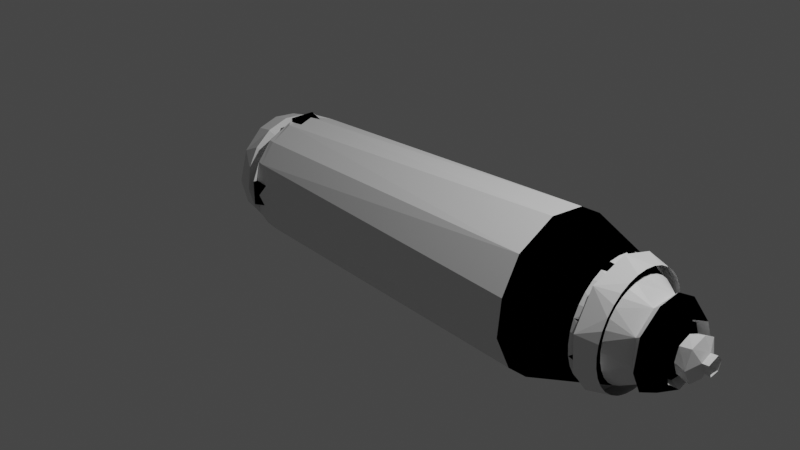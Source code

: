 # Source: cohete.blend  (saved by Blender 2.83.20; exported with 4.5.12 LTS)
import bpy
from mathutils import Matrix  # noqa: F401  (used for matrix-valued properties, if any)

bpy.ops.wm.read_factory_settings(use_empty=True)
scene = bpy.context.scene
scene.name = 'Scene'

# ---- collections
col_collection = bpy.data.collections.new('Collection'); scene.collection.children.link(col_collection)

# ---- materials (node trees are filled in below, after node groups)
mat_base = bpy.data.materials.new('Base')
mat_base.use_transparent_shadow = False
mat_secundario = bpy.data.materials.new('secundario')
mat_secundario.use_transparent_shadow = False
mat_secundario.diffuse_color = (0.0, 0.0, 0.0, 1.0)
mat_dorado = bpy.data.materials.new('Dorado')
mat_dorado.use_transparent_shadow = False

# ---- material node trees
mat_base.use_nodes = True; mat_base.node_tree.nodes.clear()
_N = mat_base.node_tree.nodes; _L = mat_base.node_tree.links
n0 = _N.new('ShaderNodeBsdfPrincipled'); n0.name = 'Principled BSDF'; n0.location = (10, 300)
n0.distribution = 'GGX'
n0.subsurface_method = 'BURLEY'
n0.inputs[3].default_value = 1.45
n0.inputs[27].default_value = (0.0, 0.0, 0.0, 1.0)
n0.inputs[28].default_value = 1.0
n1 = _N.new('ShaderNodeOutputMaterial'); n1.name = 'Material Output'; n1.location = (300, 300)
_L.new(n0.outputs[0], n1.inputs[0])
n1.is_active_output = True
mat_dorado.use_nodes = True; mat_dorado.node_tree.nodes.clear()
_N = mat_dorado.node_tree.nodes; _L = mat_dorado.node_tree.links
n0 = _N.new('ShaderNodeBsdfPrincipled'); n0.name = 'Principled BSDF'; n0.location = (10, 300)
n0.distribution = 'GGX'
n0.subsurface_method = 'BURLEY'
n0.inputs[0].default_value = (0.3264, 0.3142, 0.01412, 1.0)
n0.inputs[3].default_value = 1.45
n0.inputs[27].default_value = (0.0, 0.0, 0.0, 1.0)
n0.inputs[28].default_value = 1.0
n1 = _N.new('ShaderNodeOutputMaterial'); n1.name = 'Material Output'; n1.location = (300, 300)
_L.new(n0.outputs[0], n1.inputs[0])
n1.is_active_output = True

# ---- world
world_world = bpy.data.worlds.new('World'); scene.world = world_world
world_world.use_nodes = True; world_world.node_tree.nodes.clear()
_N = world_world.node_tree.nodes; _L = world_world.node_tree.links
n0 = _N.new('ShaderNodeOutputWorld'); n0.name = 'World Output'; n0.location = (300, 300)
n1 = _N.new('ShaderNodeBackground'); n1.name = 'Background'; n1.location = (10, 300)
n1.inputs[0].default_value = (0.05088, 0.05088, 0.05088, 1.0)
_L.new(n1.outputs[0], n0.inputs[0])
n0.is_active_output = True
world_world.color = (0.05088, 0.05088, 0.05088)
world_world.use_sun_shadow = False
world_world.sun_shadow_jitter_overblur = 0.0

# ---- cameras
cam_camera = bpy.data.cameras.new('Camera')
cam_camera.clip_end = 100.0
cam_camera.ortho_scale = 7.314

# ---- lights
light_light = bpy.data.lights.new('Light', 'POINT')
light_light.transmission_factor = 0.0
light_light.energy = 1000.0
light_light.shadow_soft_size = 0.1
light_light.shadow_maximum_resolution = 0.006
light_light.use_absolute_resolution = True

# ---- meshes
me_cylinder = bpy.data.meshes.new('Cylinder')
me_cylinder.from_pydata([(0.3206, 0.9086, -1.0), (0.0157, 0.631, 1.0), (0.6168, 0.7431, -1.0), (0.3049, 0.5471, 1.0), (0.8542, 0.4505, -1.0), (0.5334, 0.3375, 1.0), (0.959, 0.1115, -1.0), (0.6265, 4.891e-05, 1.001), (0.9192, -0.2989, -1.0), (0.7993, -0.534, -1.0), (0.6242, -0.1244, 1.005), (0.6085, -0.7499, -1.0), (0.3165, -0.554, 1.0), (-0.07776, -0.9623, -1.0), (-0.0615, -0.6245, 1.0), (-0.455, -0.8513, -1.0), (-0.7431, -0.6168, -1.0), (-0.3636, -0.5159, 1.0), (-0.943, -0.2371, -1.0), (-0.5575, -0.2855, 1.0), (-0.9188, 0.2964, -1.0), (-0.631, 0.0157, 1.0), (-0.7499, 0.6085, -1.0), (-0.5159, 0.3636, 1.0), (-0.46, 0.8492, -1.0), (-0.2855, 0.5575, 1.0), (-0.07776, 0.9623, -1.0), (0.4578, 0.8939, -1.0), (0.8273, 0.5831, -1.0), (0.9976, 0.116, -1.0), (0.966, -0.2746, -1.0), (0.7333, -0.6977, -1.0), (0.3622, -0.9011, -1.0), (0.02518, -1.012, -1.0), (-0.4578, -0.8939, -1.0), (-0.7651, -0.6507, -1.0), (-0.9558, -0.3083, -1.0), (-1.001, 0.0809, -1.0), (-0.8553, 0.5412, -1.0), (-0.4889, 0.8773, -1.0), (-0.02517, 1.012, -1.0), (-0.1276, 0.7366, -1.036), (0.1875, 0.9428, -0.9332), (0.3032, 0.6833, -1.036), (0.6199, 0.4142, -1.036), (0.7368, 0.08564, -1.036), (0.7135, -0.2028, -1.036), (0.5815, -0.4604, -1.036), (0.3611, -0.6479, -1.036), (0.1875, -0.9428, -0.9332), (-0.1762, -0.9495, -0.9267), (0.01859, -0.7473, -1.036), (-0.3997, -0.6317, -1.036), (-0.6479, -0.3611, -1.036), (-0.9428, -0.1875, -0.9332), (-0.7368, -0.08564, -1.036), (-0.7111, 0.2157, -1.036), (-0.5153, 0.5416, -1.036), (-0.1764, 0.9495, -0.9269), (-0.06942, 0.859, -1.487), (0.1875, 0.9428, -1.385), (0.2498, 0.8234, -1.487), (0.5349, 0.6757, -1.487), (0.7938, 0.3522, -1.488), (0.8557, -0.1482, -1.488), (0.6719, -0.5399, -1.489), (0.4161, -0.7547, -1.486), (-0.1859, -0.9473, -1.383), (0.0995, -0.856, -1.487), (-0.4573, -0.8512, -1.384), (-0.2417, -0.8273, -1.489), (-0.5477, -0.6674, -1.485), (-0.7626, -0.4018, -1.488), (-0.8684, 0.01316, -1.49), (-0.8506, 0.4573, -1.385), (-0.7132, 0.4955, -1.485), (-0.3984, 0.7643, -1.489), (-0.0995, 0.8561, -1.036), (0.3334, 0.8049, -1.036), (0.7339, 0.4644, -1.036), (0.859, 0.06942, -1.036), (0.8202, -0.2646, -1.036), (0.6565, -0.5583, -1.036), (0.3929, -0.7671, -1.036), (0.06942, -0.859, -1.036), (-0.2646, -0.8202, -1.036), (-0.5459, -0.6652, -1.036), (-0.7528, -0.4195, -1.036), (-0.8561, -0.0995, -1.036), (-0.829, 0.2357, -1.036), (-0.6757, 0.535, -1.036), (-0.4195, 0.7528, -1.036), (0.1829, 0.6152, -1.595), (0.3549, 0.5312, -1.595), (0.6339, 0.1261, -1.595), (0.6152, -0.1829, -1.595), (0.1897, -0.6132, -1.595), (-0.05936, -0.6391, -1.595), (-0.6132, -0.1897, -1.595), (-0.6391, 0.05936, -1.595), (-0.3588, 0.5386, -1.595), (-0.164, 0.7293, -1.595), (0.2028, 0.7135, -1.595), (0.4604, 0.5815, -1.595), (0.6553, 0.3503, -1.595), (0.7393, 0.05975, -1.595), (0.6833, -0.3032, -1.595), (0.3997, -0.6317, -1.595), (0.05975, -0.7393, -1.595), (-0.2277, -0.7059, -1.595), (-0.4805, -0.565, -1.595), (-0.6602, -0.3381, -1.595), (-0.7393, -0.05975, -1.595), (-0.6888, 0.2853, -1.595), (-0.4805, 0.565, -1.595), (0.005181, 0.1647, -1.416), (0.1606, 0.03194, -1.416), (0.1029, -0.1185, -1.416), (-0.04215, -0.1561, -1.416), (-0.1508, -0.04575, -1.416), (-0.1363, 0.07786, -1.416), (-9.554e-07, 0.6389, -1.416), (0.5374, 0.3607, -1.416), (0.5312, -0.3549, -1.416), (-0.3549, -0.5312, -1.416), (-0.5312, 0.3549, -1.416), (-0.04546, 0.09175, -1.515), (0.0557, 0.08336, -1.515), (0.1029, -0.01713, -1.515), (0.03151, -0.09424, -1.515), (-0.06249, -0.08112, -1.515), (-0.0993, 0.00978, -1.515), (-2.308, 0.1875, -1.427), (2.308, 0.1875, -1.426), (2.317, -0.1869, -1.425), (2.308, -0.1875, -1.529), (-0.1866, -1.646, -1.477), (0.1855, 1.665, -1.56), (-0.1866, 1.662, -1.472), (0.1103, 0.5544, 0.8928), (-2.359e-07, 0.5652, 0.8928), (0.2163, 0.5222, 0.8928), (0.314, 0.47, 0.8928), (0.3997, 0.3997, 0.8928), (0.47, 0.314, 0.8928), (0.5222, 0.2163, 0.8928), (0.5544, 0.1103, 0.8928), (0.5652, 2.719e-08, 0.8928), (0.5544, -0.1103, 0.8928), (0.5222, -0.2163, 0.8928), (0.47, -0.314, 0.8928), (0.3997, -0.3997, 0.8928), (0.314, -0.47, 0.8928), (0.2163, -0.5222, 0.8928), (0.1103, -0.5544, 0.8928), (-2.43e-07, -0.5652, 0.8928), (-0.1103, -0.5544, 0.8928), (-0.2163, -0.5222, 0.8928), (-0.314, -0.47, 0.8928), (-0.3997, -0.3997, 0.8928), (-0.47, -0.314, 0.8928), (-0.5222, -0.2163, 0.8928), (-0.5544, -0.1103, 0.8928), (-0.5652, 5.661e-07, 0.8928), (-0.5544, 0.1103, 0.8928), (-0.5222, 0.2163, 0.8928), (-0.47, 0.314, 0.8928), (-0.3997, 0.3997, 0.8928), (-0.314, 0.47, 0.8928), (-0.2163, 0.5222, 0.8928), (-0.1103, 0.5544, 0.8928), (0.142, 0.7139, 1.0), (-8.651e-08, 0.7278, 1.0), (0.2785, 0.6724, 1.0), (0.2221, 0.9873, 0.7611), (0.4044, 0.6052, 1.0), (0.5147, 0.5147, 1.0), (0.6506, 0.765, 0.7609), (0.6052, 0.4044, 1.0), (0.6724, 0.2785, 1.0), (0.8939, 0.4578, 0.7609), (0.7139, 0.142, 1.0), (0.7278, 4.66e-08, 1.0), (0.7139, -0.142, 1.0), (1.012, -0.01902, 0.7588), (0.6724, -0.2785, 1.0), (0.6052, -0.4044, 1.0), (0.8806, -0.4831, 0.7624), (0.5147, -0.5147, 1.0), (0.4044, -0.6052, 1.0), (0.6234, -0.7874, 0.7609), (0.2785, -0.6724, 1.0), (0.142, -0.7139, 1.0), (-2.401e-07, -0.7278, 1.0), (0.1727, -0.9972, 0.7611), (-0.142, -0.7139, 1.0), (-0.2785, -0.6724, 1.0), (-0.3083, -0.9558, 0.7609), (-0.4044, -0.6052, 1.0), (-0.5147, -0.5147, 1.0), (-0.6052, -0.4044, 1.0), (-0.7332, -0.6976, 0.7611), (-0.6724, -0.2785, 1.0), (-0.7139, -0.142, 1.0), (-0.7278, 7.245e-07, 1.0), (-0.9972, -0.1727, 0.7611), (-0.7139, 0.142, 1.0), (-0.6724, 0.2785, 1.0), (-0.9558, 0.3083, 0.7609), (-0.6052, 0.4044, 1.0), (-0.5147, 0.5147, 1.0), (-0.765, 0.6506, 0.7609), (-0.4044, 0.6052, 1.0), (-0.2785, 0.6724, 1.0), (-0.142, 0.7139, 1.0), (-0.3639, 0.9443, 0.7611), (-0.01692, 0.6801, 0.8929), (0.3078, 0.6009, 0.8928), (0.5561, 0.3919, 0.8929), (0.6706, 0.07794, 0.8928), (0.6472, -0.1963, 0.8928), (0.5143, -0.4374, 0.8928), (0.2446, -0.6348, 0.8929), (-0.1493, -0.6637, 0.8929), (-0.5296, -0.4346, 0.893), (-0.6801, -0.01692, 0.8929), (-0.5749, 0.3638, 0.8929), (-0.3286, 0.5897, 0.8928), (-0.06929, 0.4124, 1.026), (0.2705, 0.3113, 1.026), (0.4089, 0.04028, 1.026), (0.3261, -0.2526, 1.026), (0.08953, -0.3981, 1.026), (-0.1841, -0.3691, 1.026), (-0.3781, -0.1566, 1.026), (-0.3814, 0.1715, 1.026), (0.1103, 0.5544, 1.026), (-1.57e-07, 0.5652, 1.026), (0.2163, 0.5222, 1.026), (0.314, 0.47, 1.026), (0.3997, 0.3997, 1.026), (0.47, 0.314, 1.026), (0.5222, 0.2163, 1.026), (0.5544, 0.1103, 1.026), (0.5652, 2.719e-08, 1.026), (0.5544, -0.1103, 1.026), (0.5222, -0.2163, 1.026), (0.47, -0.314, 1.026), (0.3997, -0.3997, 1.026), (0.314, -0.47, 1.026), (0.2163, -0.5222, 1.026), (0.1103, -0.5544, 1.026), (-1.642e-07, -0.5652, 1.026), (-0.1103, -0.5544, 1.026), (-0.2163, -0.5222, 1.026), (-0.314, -0.47, 1.026), (-0.3997, -0.3997, 1.026), (-0.47, -0.314, 1.026), (-0.5222, -0.2163, 1.026), (-0.5544, -0.1103, 1.026), (-0.5652, 5.661e-07, 1.026), (-0.5544, 0.1103, 1.026), (-0.5222, 0.2163, 1.026), (-0.47, 0.314, 1.026), (-0.3997, 0.3997, 1.026), (-0.314, 0.47, 1.026), (-0.2163, 0.5222, 1.026), (-0.1103, 0.5544, 1.026), (0.1103, 0.5544, 1.026), (-1.57e-07, 0.5652, 1.026), (0.2163, 0.5222, 1.026), (0.314, 0.47, 1.026), (0.3997, 0.3997, 1.026), (0.47, 0.314, 1.026), (0.5222, 0.2163, 1.026), (0.5544, 0.1103, 1.026), (0.5652, 2.719e-08, 1.026), (0.5544, -0.1103, 1.026), (0.5222, -0.2163, 1.026), (0.47, -0.314, 1.026), (0.3997, -0.3997, 1.026), (0.314, -0.47, 1.026), (0.2163, -0.5222, 1.026), (0.1103, -0.5544, 1.026), (-1.642e-07, -0.5652, 1.026), (-0.1103, -0.5544, 1.026), (-0.2163, -0.5222, 1.026), (-0.314, -0.47, 1.026), (-0.3997, -0.3997, 1.026), (-0.47, -0.314, 1.026), (-0.5222, -0.2163, 1.026), (-0.5544, -0.1103, 1.026), (-0.5652, 5.661e-07, 1.026), (-0.5544, 0.1103, 1.026), (-0.5222, 0.2163, 1.026), (-0.47, 0.314, 1.026), (-0.3997, 0.3997, 1.026), (-0.314, 0.47, 1.026), (-0.2163, 0.5222, 1.026), (-0.1103, 0.5544, 1.026), (-0.00642, 0.258, 0.9063), (0.1814, 0.1925, 0.9063), (0.2607, -0.05187, 0.9063), (0.138, -0.2181, 0.9063), (-0.03288, -0.2588, 0.9063), (-0.187, -0.1779, 0.9063), (-0.2632, 2.064e-07, 0.9063), (-0.1711, 0.1969, 0.9063), (0.06929, 0.4124, 0.9063), (0.3335, 0.2351, 0.9063), (0.4122, -0.0406, 0.9063), (0.2813, -0.2956, 0.9063), (0.06962, -0.402, 0.9063), (-0.2046, -0.3581, 0.9063), (-0.376, -0.1557, 0.9063), (-0.402, 0.06962, 0.9063), (-0.2705, 0.3113, 0.9063), (0.05601, 0.166, 1.013), (0.1683, 0.03347, 1.013), (0.1255, -0.1182, 1.013), (0.004184, -0.1682, 1.013), (-0.1182, -0.1255, 1.013), (-0.1687, 1.243e-07, 1.013), (-0.1182, 0.1255, 1.013), (0.00642, 0.258, 1.013), (0.1925, 0.1814, 1.013), (0.2582, -0.05135, 1.013), (0.1487, -0.211, 1.013), (-0.01825, -0.2603, 1.013), (-0.1969, -0.1711, 1.013), (-0.2607, 0.02568, 1.013), (-0.1598, 0.2063, 1.013), (0.02281, 0.06729, 0.889), (0.06107, -0.02529, 0.889), (-0.0245, -0.06497, 0.889), (-0.06286, 0.01907, 0.889), (0.04567, 0.1692, 0.889), (0.1634, 0.04956, 0.889), (0.1404, -0.1, 0.889), (0.01189, -0.1696, 0.889), (-0.1255, -0.1182, 0.889), (-0.1686, 0.0166, 0.889), (-0.1115, 0.1284, 0.889), (-0.0255, 0.01318, 0.9143), (0.01846, 0.01966, 0.909), (0.0115, -0.02681, 0.9157), (-0.01365, 0.0627, 0.8273), (0.04963, 0.04209, 0.8294), (0.05739, -0.0316, 0.8276), (-0.02822, -0.06238, 0.8317), (-0.06166, 0.0197, 0.8292), (0.009306, 0.02742, 1.13), (0.02425, -0.01295, 1.13), (-0.02783, -0.01488, 1.13), (-0.02639, 0.1901, -1.595), (0.02147, -0.1868, -1.595), (-0.01928, -0.1845, -1.416), (0.02987, 0.1924, -1.595), (-0.04977, 0.1488, -1.515), (0.07006, 0.1404, -1.515), (0.1619, 0.01595, -1.515), (0.05824, -0.1541, -1.515), (-0.1158, -0.1091, -1.515), (-0.1539, 0.04668, -1.515), (-0.00706, 0.1063, -1.439), (0.1029, 0.01713, -1.439), (0.06085, -0.07856, -1.439), (-0.03273, -0.09702, -1.439), (-0.1043, 0.003281, -1.439), (-0.3591, -0.5384, -1.595), (0.639, 0.06079, -1.416), (-0.5374, -0.3607, -1.416), (0.6136, -0.1884, -1.416), (-0.639, -0.06079, -1.416), (-0.6136, 0.1884, -1.416), (0.3549, -0.5312, -1.416), (-0.06288, 0.6384, -1.595), (0.1843, -0.6149, -1.416), (0.1884, 0.6136, -1.416), (-0.3549, 0.5312, -1.416), (-7.524e-07, -0.6389, -1.416), (0.3549, 0.5312, -1.416), (-0.1884, 0.6136, -1.416), (-0.1863, -0.614, -1.416), (-0.02027, 0.1855, -1.416), (0.1977, -0.01052, -1.416), (-0.02548, -0.189, -1.595), (0.02221, 0.1876, -1.416), (-0.5383, 0.3593, -1.595), (-0.2015, 0.0165, -1.416), (-0.1965, 0.00929, -1.595), (-0.1955, -0.008259, -1.595), (-0.5312, -0.3549, -1.595), (-0.2, -0.01492, -1.416), (0.02792, -0.1914, -1.416), (0.5312, -0.3549, -1.595), (0.2021, -0.01693, -1.595), (0.3549, -0.5312, -1.595), (0.1985, 0.01129, -1.595), (0.5312, 0.3549, -1.595), (0.203, 0.01796, -1.416), (-0.9487, 0.1843, -0.93), (-2.317, -0.1868, -1.426), (0.9459, -0.1872, -1.384), (0.9481, -0.1845, -0.9303), (0.9428, 0.1875, -0.9332), (0.1875, -1.636, -1.479), (0.1875, 1.653, -1.474), (0.6797, 0.6797, -1.385), (-0.451, 0.854, -1.383), (-0.7509, -0.6073, -1.385), (0.7496, -0.6089, -1.383), (0.4528, 0.8525, -1.385), (-0.6797, 0.6797, -1.385), (0.8881, -0.3679, -1.385), (-0.8881, -0.3679, -1.385), (-0.1858, 0.9475, -1.382), (0.4591, -0.8496, -1.386), (0.8494, 0.4595, -1.383), (0.1875, -0.9428, -1.385), (0.9428, 0.1875, -1.385), (-0.9428, 0.1875, -1.385), (-2.308, -0.1875, -1.527), (2.319, 0.1855, -1.529), (0.1855, -1.648, -1.539), (-0.1875, -1.636, -1.537), (-0.1875, 1.653, -1.558), (-2.319, 0.1868, -1.528), (-0.9487, -0.187, -1.385)], [], [(174, 27, 40), (12, 189, 188), (12, 192, 191), (19, 202, 200), (23, 210, 209), (25, 213, 212), (0, 27, 2), (2, 28, 4), (32, 33, 13), (18, 37, 20), (20, 38, 22), (8, 404, 6), (20, 401, 18), (15, 50, 13), (78, 62, 79), (412, 61, 60), (412, 62, 61), (408, 62, 412), (420, 63, 418), (67, 70, 68), (410, 72, 71), (413, 75, 74), (79, 63, 80), (89, 73, 75), (80, 64, 81), (51, 84, 85), (51, 85, 52), (52, 85, 86), (57, 90, 91), (57, 91, 41), (57, 114, 113), (43, 103, 102), (52, 109, 51), (44, 104, 103), (47, 106, 46), (48, 107, 47), (399, 103, 104), (399, 104, 94), (94, 104, 105), (397, 107, 96), (96, 107, 108), (96, 108, 97), (97, 108, 109), (97, 109, 369), (110, 111, 392), (392, 111, 98), (98, 112, 99), (99, 113, 388), (115, 378, 381), (117, 123, 375), (118, 383, 124), (118, 124, 371), (118, 371, 119), (128, 365, 127), (115, 359, 358), (118, 361, 117), (116, 360, 359), (119, 362, 118), (416, 426, 137), (177, 28, 27), (184, 30, 29), (187, 31, 30), (194, 33, 32), (197, 34, 33), (201, 35, 34), (205, 37, 36), (208, 38, 37), (215, 40, 39), (17, 224, 19), (10, 220, 221), (12, 221, 222), (14, 223, 17), (17, 223, 224), (174, 171, 173), (177, 175, 176), (205, 203, 204), (215, 213, 214), (139, 216, 140), (142, 217, 141), (144, 218, 143), (147, 219, 146), (149, 220, 148), (151, 221, 150), (153, 222, 152), (154, 222, 153), (156, 223, 155), (163, 225, 162), (164, 225, 163), (166, 226, 165), (140, 216, 170), (231, 310, 311), (269, 236, 237), (268, 238, 236), (270, 239, 238), (271, 240, 239), (272, 241, 240), (273, 242, 241), (274, 243, 242), (275, 244, 243), (276, 245, 244), (277, 246, 245), (278, 247, 246), (279, 248, 247), (280, 249, 248), (281, 250, 249), (282, 251, 250), (283, 252, 251), (284, 253, 252), (285, 254, 253), (286, 255, 254), (287, 256, 255), (288, 257, 256), (289, 258, 257), (290, 259, 258), (291, 260, 259), (292, 261, 260), (293, 262, 261), (294, 263, 262), (295, 264, 263), (296, 265, 264), (297, 266, 265), (298, 267, 266), (299, 237, 267), (230, 276, 275), (230, 277, 276), (232, 284, 283), (233, 286, 285), (233, 288, 287), (234, 290, 289), (235, 293, 292), (173, 171, 1, 3), (228, 298, 297), (228, 299, 298), (228, 308, 229), (235, 316, 228), (229, 309, 230), (301, 308, 300), (301, 309, 308), (302, 311, 310), (303, 312, 311), (304, 312, 303), (305, 313, 304), (305, 329, 306), (319, 326, 318), (323, 330, 322), (322, 341, 323), (319, 338, 339), (318, 337, 338), (333, 338, 337), (334, 340, 339), (332, 347, 333), (344, 346, 343), (344, 347, 346), (343, 349, 345), (343, 353, 351), (344, 351, 352), (345, 353, 343), (127, 359, 360), (127, 360, 128), (129, 361, 130), (131, 368, 130), (129, 366, 128), (130, 367, 129), (371, 393, 391), (391, 393, 386), (355, 394, 396), (379, 384, 354), (369, 124, 383), (376, 121, 382), (369, 383, 97), (100, 382, 379), (388, 374, 99), (123, 396, 385), (99, 373, 98), (98, 371, 392), (379, 354, 100), (388, 354, 390), (100, 354, 388), (379, 125, 384), (392, 371, 391), (356, 393, 371), (369, 392, 386), (375, 355, 397), (397, 395, 107), (385, 394, 123), (375, 123, 394), (122, 398, 399), (387, 400, 122), (398, 357, 399), (428, 427, 421), (401, 132, 402), (428, 422, 427), (401, 402, 54), (420, 405, 133), (423, 135, 403), (416, 137, 60), (416, 138, 426), (60, 407, 42), (419, 406, 424), (67, 136, 50), (403, 134, 404), (420, 133, 423), (428, 402, 422), (427, 132, 401), (407, 137, 138), (136, 425, 424), (134, 135, 423), (132, 427, 402), (22, 74, 20), (2, 408, 412), (11, 417, 411), (176, 175, 3, 5), (3, 175, 173), (179, 5, 7, 181), (5, 178, 176), (5, 179, 178), (186, 10, 12, 188), (7, 182, 181), (10, 185, 183), (10, 186, 185), (192, 12, 14, 193), (12, 191, 189), (196, 195, 14, 17), (14, 195, 193), (199, 17, 19, 200), (17, 198, 196), (17, 199, 198), (202, 19, 21, 203), (206, 21, 23, 207), (21, 204, 203), (21, 206, 204), (210, 23, 25, 212), (23, 209, 207), (214, 213, 25, 1), (29, 6, 4, 28), (1, 172, 214), (0, 26, 40), (0, 40, 27), (2, 27, 28), (30, 8, 6, 29), (30, 31, 9, 8), (34, 15, 13, 33), (11, 9, 31), (11, 31, 32), (34, 35, 16, 15), (35, 36, 18, 16), (39, 24, 22, 38), (18, 36, 37), (20, 37, 38), (39, 40, 26, 24), (49, 32, 13, 50), (18, 401, 54), (56, 57, 113), (66, 83, 82, 65), (24, 26, 58), (6, 405, 4), (6, 404, 405), (71, 72, 87, 86), (75, 76, 91, 90), (78, 61, 62), (65, 82, 81, 64), (71, 86, 85, 70), (59, 61, 78, 77), (42, 58, 26, 0), (90, 89, 75), (59, 416, 60, 61), (63, 62, 408, 418), (64, 63, 420, 403), (65, 64, 414, 411), (403, 414, 64), (65, 411, 417, 66), (68, 66, 417, 419), (73, 72, 415, 428), (419, 67, 68), (67, 69, 70), (69, 71, 70), (69, 410, 71), (410, 415, 72), (73, 421, 74, 75), (428, 421, 73), (76, 75, 413, 409), (76, 409, 416, 59), (76, 59, 77, 91), (72, 73, 88, 87), (79, 62, 63), (68, 84, 83, 66), (70, 85, 84, 68), (89, 88, 73), (67, 424, 425), (80, 63, 64), (77, 78, 43, 41), (79, 44, 43, 78), (80, 45, 44, 79), (81, 46, 45, 80), (82, 47, 46, 81), (82, 83, 48, 47), (84, 51, 48, 83), (87, 53, 52, 86), (88, 55, 53, 87), (89, 56, 55, 88), (89, 90, 57, 56), (102, 101, 41, 43), (41, 91, 77), (107, 48, 51, 108), (101, 114, 57, 41), (104, 44, 45, 105), (51, 109, 108), (43, 44, 103), (52, 110, 109), (110, 52, 53, 111), (105, 45, 46, 106), (111, 53, 55, 112), (112, 55, 56, 113), (101, 102, 92, 376), (47, 107, 106), (102, 103, 93, 92), (105, 106, 95, 94), (360, 116, 117, 361), (395, 95, 106), (395, 106, 107), (369, 109, 110), (98, 111, 112), (99, 112, 113), (388, 113, 114), (100, 388, 114), (100, 114, 101), (376, 100, 101), (122, 116, 115, 381), (115, 121, 378), (123, 117, 116, 372), (116, 122, 370), (116, 370, 372), (374, 120, 119, 373), (117, 375, 377), (118, 117, 377), (118, 377, 380), (118, 380, 383), (119, 371, 373), (379, 115, 120, 125), (120, 374, 125), (358, 363, 120, 115), (115, 379, 382), (115, 382, 121), (119, 120, 363), (29, 28, 180, 184), (115, 116, 359), (118, 362, 361), (119, 363, 362), (215, 174, 40), (177, 180, 28), (32, 31, 190, 194), (184, 187, 30), (187, 190, 31), (36, 35, 201, 205), (194, 197, 33), (197, 201, 34), (39, 38, 211, 215), (205, 208, 37), (208, 211, 38), (219, 7, 5, 218), (174, 177, 27), (220, 10, 7, 219), (225, 21, 19, 224), (226, 23, 21, 225), (12, 10, 221), (217, 3, 1, 216), (227, 25, 23, 226), (222, 223, 14, 12), (218, 5, 3, 217), (216, 1, 25, 227), (175, 177, 174, 173), (174, 172, 171), (178, 180, 177, 176), (181, 184, 180, 179), (180, 178, 179), (183, 185, 187, 184), (184, 181, 182), (184, 182, 183), (188, 190, 187, 186), (187, 185, 186), (191, 194, 190, 189), (190, 188, 189), (195, 197, 194, 193), (194, 191, 192), (194, 192, 193), (198, 201, 197, 196), (197, 195, 196), (202, 205, 201, 200), (201, 198, 199), (201, 199, 200), (206, 208, 205, 204), (205, 202, 203), (209, 211, 208, 207), (208, 206, 207), (212, 215, 211, 210), (211, 209, 210), (172, 174, 215, 214), (215, 212, 213), (216, 139, 141, 217), (1, 171, 172), (217, 142, 143, 218), (218, 145, 146, 219), (144, 145, 218), (219, 147, 148, 220), (221, 220, 149, 150), (222, 221, 151, 152), (222, 154, 155, 223), (223, 157, 158, 224), (156, 157, 223), (224, 161, 162, 225), (158, 159, 224), (159, 160, 224), (160, 161, 224), (226, 225, 164, 165), (226, 167, 168, 227), (166, 167, 226), (227, 169, 170, 216), (168, 169, 227), (275, 181, 179, 274), (275, 276, 182, 181), (268, 228, 229, 270), (269, 268, 236), (268, 270, 238), (270, 271, 239), (271, 272, 240), (272, 273, 241), (273, 274, 242), (274, 275, 243), (275, 276, 244), (276, 277, 245), (277, 278, 246), (278, 279, 247), (279, 280, 248), (280, 281, 249), (281, 282, 250), (282, 283, 251), (283, 284, 252), (284, 285, 253), (285, 286, 254), (286, 287, 255), (287, 288, 256), (288, 289, 257), (289, 290, 258), (290, 291, 259), (291, 292, 260), (292, 293, 261), (293, 294, 262), (294, 295, 263), (295, 296, 264), (296, 297, 265), (297, 298, 266), (298, 299, 267), (299, 269, 237), (228, 268, 269), (274, 273, 229, 230), (229, 271, 270), (229, 272, 271), (229, 273, 272), (277, 230, 231, 278), (230, 275, 274), (282, 281, 231, 232), (231, 279, 278), (231, 280, 279), (231, 281, 280), (284, 232, 233, 285), (232, 283, 282), (288, 233, 234, 289), (233, 287, 286), (291, 234, 235, 292), (234, 291, 290), (296, 235, 228, 297), (235, 294, 293), (235, 295, 294), (235, 296, 295), (311, 312, 232, 231), (228, 269, 299), (235, 315, 316), (312, 313, 233, 232), (313, 314, 234, 233), (229, 308, 309), (228, 316, 308), (230, 309, 310), (315, 235, 234, 314), (231, 230, 310), (309, 301, 302, 310), (315, 306, 307, 316), (302, 303, 311), (304, 313, 312), (305, 314, 313), (305, 306, 314), (306, 315, 314), (316, 307, 300, 308), (340, 341, 322, 321), (331, 324, 300, 307), (329, 305, 304, 328), (325, 326, 302, 301), (327, 303, 302, 326), (306, 329, 330), (330, 331, 307, 306), (328, 304, 303, 327), (324, 325, 301, 300), (327, 319, 320, 328), (317, 325, 324), (317, 318, 325), (318, 326, 325), (319, 327, 326), (329, 321, 322, 330), (320, 321, 328), (321, 329, 328), (331, 323, 317, 324), (323, 331, 330), (336, 317, 323, 342), (319, 318, 338), (323, 341, 342), (320, 319, 339), (339, 340, 321, 320), (337, 318, 317, 336), (339, 338, 333, 334), (332, 337, 336), (332, 333, 337), (340, 334, 335, 341), (349, 350, 335, 334), (335, 342, 341), (335, 332, 342), (332, 336, 342), (346, 332, 335, 350), (333, 347, 348), (348, 349, 334, 333), (347, 344, 345, 348), (332, 346, 347), (276, 277, 183, 182), (345, 349, 348), (343, 350, 349), (343, 346, 350), (353, 352, 351), (344, 343, 351), (345, 352, 353), (345, 344, 352), (273, 274, 179, 178), (273, 178, 176, 272), (271, 272, 176, 175), (271, 175, 173, 270), (270, 173, 171, 268), (268, 171, 172, 269), (299, 269, 172, 214), (298, 299, 214, 213), (298, 213, 212, 297), (297, 212, 210, 296), (295, 296, 210, 209), (294, 295, 209, 207), (294, 207, 206, 293), (293, 206, 204, 292), (292, 204, 203, 291), (290, 291, 203, 202), (289, 290, 202, 200), (289, 200, 199, 288), (288, 199, 198, 287), (287, 198, 196, 286), (286, 196, 195, 285), (285, 195, 193, 284), (284, 193, 192, 283), (283, 192, 191, 282), (281, 282, 191, 189), (280, 281, 189, 188), (279, 280, 188, 186), (278, 279, 186, 185), (278, 185, 183, 277), (359, 127, 126, 358), (362, 363, 131, 130), (128, 360, 361), (129, 128, 361), (130, 361, 362), (126, 131, 363), (126, 363, 358), (367, 368, 364, 365, 366), (378, 92, 93, 381), (130, 368, 367), (128, 366, 365), (131, 126, 368), (126, 127, 364), (126, 364, 368), (129, 367, 366), (127, 365, 364), (122, 400, 398), (381, 357, 387), (357, 398, 400), (357, 400, 387), (386, 393, 356), (375, 394, 355), (396, 394, 385), (354, 384, 389), (390, 354, 389), (399, 94, 122), (100, 376, 382), (97, 383, 380), (377, 96, 97, 380), (121, 376, 92, 378), (375, 397, 96, 377), (372, 95, 395, 123), (388, 125, 374), (99, 374, 373), (370, 94, 95, 372), (98, 373, 371), (396, 395, 397, 355), (124, 386, 356), (94, 370, 122), (125, 390, 389), (388, 390, 125), (384, 125, 389), (124, 356, 371), (369, 110, 392), (369, 386, 124), (392, 391, 386), (133, 405, 404, 134), (395, 396, 123), (381, 387, 122), (93, 103, 399), (93, 399, 357), (93, 357, 381), (428, 54, 402), (403, 420, 423), (406, 49, 50, 136), (403, 135, 134), (67, 419, 424), (67, 425, 136), (407, 138, 58, 42), (419, 49, 406), (60, 137, 407), (416, 58, 138), (69, 67, 50, 15), (421, 427, 401), (138, 137, 426), (406, 136, 424), (133, 134, 423), (402, 427, 422), (421, 401, 20, 74), (420, 418, 4, 405), (419, 417, 32, 49), (415, 18, 54, 428), (414, 403, 404, 8), (11, 32, 417), (60, 42, 0, 412), (22, 413, 74), (411, 414, 8, 9), (69, 15, 16, 410), (413, 22, 24, 409), (410, 16, 18, 415), (0, 2, 412), (9, 11, 411), (409, 24, 58, 416), (418, 408, 2, 4)])
me_cylinder.polygons.foreach_set('material_index', [0, 0, 0, 0, 0, 0, 0, 0, 0, 0, 0, 0, 0, 0, 0, 0, 0, 0, 0, 0, 0, 0, 0, 0, 0, 0, 0, 0, 0, 0, 1, 1, 1, 1, 1, 1, 0, 0, 0, 0, 0, 0, 0, 0, 0, 0, 0, 0, 0, 0, 0, 0, 0, 0, 0, 0, 0, 0, 1, 0, 0, 0, 0, 0, 0, 0, 0, 0, 0, 0, 0, 0, 0, 1, 1, 1, 1, 0, 0, 0, 0, 0, 0, 0, 0, 0, 0, 0, 0, 0, 0, 0, 0, 0, 0, 0, 0, 0, 0, 0, 0, 0, 0, 0, 0, 0, 0, 0, 0, 0, 0, 0, 0, 0, 0, 0, 0, 0, 0, 0, 0, 0, 0, 0, 0, 0, 0, 0, 0, 0, 0, 0, 0, 0, 0, 0, 1, 1, 1, 1, 1, 1, 0, 1, 1, 0, 0, 0, 0, 0, 0, 0, 0, 0, 0, 0, 0, 0, 0, 0, 0, 0, 0, 0, 0, 0, 0, 0, 0, 0, 0, 0, 0, 0, 0, 0, 2, 2, 0, 0, 0, 2, 0, 0, 0, 0, 0, 0, 2, 1, 1, 1, 1, 1, 1, 1, 1, 1, 1, 1, 1, 1, 1, 1, 1, 1, 0, 1, 0, 0, 0, 0, 0, 0, 0, 0, 0, 0, 0, 0, 0, 0, 0, 0, 0, 0, 0, 0, 0, 0, 0, 0, 0, 0, 0, 0, 0, 0, 0, 0, 0, 0, 0, 0, 0, 0, 0, 0, 0, 0, 0, 0, 1, 0, 0, 0, 0, 0, 0, 0, 0, 0, 0, 0, 0, 0, 0, 0, 0, 0, 0, 0, 0, 0, 0, 0, 0, 0, 0, 0, 0, 0, 0, 0, 0, 0, 0, 0, 1, 0, 0, 0, 0, 0, 0, 0, 0, 0, 0, 0, 0, 1, 0, 1, 1, 1, 1, 1, 1, 1, 1, 1, 1, 0, 1, 0, 0, 0, 0, 0, 0, 0, 0, 0, 0, 0, 0, 0, 0, 0, 0, 0, 0, 0, 0, 0, 0, 0, 0, 0, 0, 0, 0, 0, 0, 0, 0, 0, 0, 0, 0, 0, 0, 0, 0, 0, 0, 0, 0, 0, 0, 0, 0, 0, 0, 0, 0, 0, 0, 0, 1, 1, 1, 1, 1, 1, 1, 1, 1, 1, 1, 1, 1, 1, 1, 1, 1, 1, 1, 1, 1, 1, 1, 1, 1, 1, 1, 1, 0, 0, 0, 0, 0, 0, 0, 0, 0, 0, 0, 0, 0, 0, 0, 0, 0, 0, 0, 0, 1, 1, 0, 0, 0, 0, 0, 0, 0, 0, 0, 0, 0, 0, 0, 0, 0, 0, 0, 0, 0, 0, 0, 0, 0, 0, 0, 0, 0, 0, 0, 0, 0, 0, 0, 0, 0, 0, 0, 0, 0, 0, 0, 0, 0, 0, 0, 0, 0, 0, 0, 0, 0, 0, 0, 0, 0, 0, 0, 0, 0, 0, 0, 0, 0, 0, 1, 1, 1, 1, 1, 1, 1, 1, 0, 0, 0, 0, 0, 0, 0, 0, 0, 1, 1, 1, 1, 1, 1, 1, 1, 1, 1, 0, 0, 0, 0, 0, 0, 0, 0, 0, 0, 0, 0, 0, 0, 0, 0, 0, 0, 0, 1, 0, 0, 0, 0, 0, 0, 0, 1, 1, 1, 1, 1, 1, 1, 1, 1, 1, 1, 1, 1, 1, 1, 1, 1, 1, 1, 1, 1, 1, 1, 1, 1, 1, 1, 1, 1, 0, 0, 0, 0, 0, 0, 0, 0, 0, 0, 0, 0, 0, 0, 0, 0, 0, 0, 0, 0, 0, 0, 0, 0, 0, 0, 0, 0, 0, 0, 0, 0, 0, 0, 0, 0, 2, 0, 0, 0, 0, 0, 0, 0, 0, 2, 1, 0, 0, 0, 2, 0, 1, 1, 1, 1, 1, 1, 1, 1, 1, 1, 0, 1, 1, 1, 0, 1, 0, 0, 0, 0, 0, 0, 0, 0, 0, 0, 0, 0, 0, 0, 0, 0])
_uv = me_cylinder.uv_layers.new(name='UVMap')
_uv.uv.foreach_set('vector', [0.9648, 0.9402, 0.9247, 0.5, 0.991, 0.5, 0.3282, 0.1133, 0.3513, 0.09842, 0.3789, 0.1211, 0.3282, 0.1133, 0.2856, 0.0712, 0.3198, 0.08158, 0.1071, 0.1768, 0.08158, 0.1802, 0.09842, 0.1487, 0.12, 0.3418, 0.1211, 0.3789, 0.09842, 0.3513, 0.1768, 0.3929, 0.1802, 0.4184, 0.1487, 0.4016, 0.8265, 0.4667, 0.8589, 0.4626, 0.8966, 0.4267, 0.8966, 0.4267, 0.9434, 0.3866, 0.9531, 0.3571, 0.8359, 0.03003, 0.7561, 0.01327, 0.7315, 0.02112, 0.529, 0.1944, 0.5119, 0.2692, 0.5315, 0.3205, 0.5315, 0.3205, 0.5496, 0.3769, 0.5717, 0.3947, 0.9684, 0.1789, 0.9764, 0.2058, 0.9781, 0.2765, 0.5315, 0.3205, 0.5236, 0.2941, 0.529, 0.1944, 0.6418, 0.04752, 0.7078, 0.02345, 0.7315, 0.02112, 0.8277, 0.4379, 0.8772, 0.4107, 0.9219, 0.3589, 0.8577, 0.4528, 0.8095, 0.4461, 0.795, 0.4763, 0.8577, 0.4528, 0.8772, 0.4107, 0.8095, 0.4461, 0.9131, 0.4131, 0.8772, 0.4107, 0.8577, 0.4528, 0.9763, 0.295, 0.936, 0.3325, 0.9519, 0.3593, 0.7055, 0.02368, 0.6926, 0.05325, 0.7737, 0.04639, 0.5715, 0.1056, 0.5687, 0.1545, 0.62, 0.09157, 0.5869, 0.4131, 0.5832, 0.3661, 0.5478, 0.3587, 0.9219, 0.3589, 0.936, 0.3325, 0.9543, 0.2665, 0.5528, 0.306, 0.5469, 0.2533, 0.5832, 0.3661, 0.9543, 0.2665, 0.9504, 0.2153, 0.9451, 0.187, 0.7545, 0.07516, 0.7665, 0.04568, 0.687, 0.05492, 0.7545, 0.07516, 0.687, 0.05492, 0.6566, 0.1021, 0.6566, 0.1021, 0.687, 0.05492, 0.62, 0.09157, 0.6296, 0.3768, 0.5893, 0.3772, 0.6502, 0.429, 0.6296, 0.3768, 0.6502, 0.429, 0.7203, 0.4224, 0.6296, 0.3768, 0.6357, 0.3844, 0.5883, 0.3169, 0.8211, 0.4098, 0.8595, 0.3883, 0.7982, 0.4197, 0.6566, 0.1021, 0.6958, 0.0821, 0.7545, 0.07516, 0.8955, 0.3471, 0.9056, 0.3332, 0.8595, 0.3883, 0.8883, 0.1405, 0.9101, 0.179, 0.9197, 0.2018, 0.8359, 0.0959, 0.8437, 0.102, 0.8883, 0.1405, 0.8775, 0.3352, 0.8595, 0.3883, 0.9056, 0.3332, 0.8775, 0.3352, 0.9056, 0.3332, 0.8984, 0.2796, 0.8984, 0.2796, 0.9056, 0.3332, 0.9259, 0.2642, 0.8352, 0.1225, 0.8437, 0.102, 0.7951, 0.1042, 0.7951, 0.1042, 0.8437, 0.102, 0.7642, 0.07415, 0.7951, 0.1042, 0.7642, 0.07415, 0.7359, 0.09806, 0.7359, 0.09806, 0.7642, 0.07415, 0.6958, 0.0821, 0.7359, 0.09806, 0.6958, 0.0821, 0.6648, 0.1225, 0.6357, 0.1156, 0.593, 0.1696, 0.6225, 0.1648, 0.6225, 0.1648, 0.593, 0.1696, 0.6042, 0.2049, 0.6042, 0.2049, 0.5741, 0.2358, 0.5981, 0.2641, 0.5981, 0.2641, 0.5883, 0.3169, 0.6226, 0.3353, 0.751, 0.2841, 0.7948, 0.3959, 0.8352, 0.3775, 0.7736, 0.2229, 0.8775, 0.1648, 0.8352, 0.1225, 0.7409, 0.2164, 0.7057, 0.104, 0.6648, 0.1225, 0.7409, 0.2164, 0.6648, 0.1225, 0.6228, 0.1644, 0.7409, 0.2164, 0.6228, 0.1644, 0.7157, 0.2396, 0.7713, 0.2464, 0.7713, 0.2536, 0.7625, 0.2687, 0.751, 0.2841, 0.766, 0.2822, 0.7386, 0.2841, 0.7409, 0.2164, 0.7621, 0.2182, 0.7736, 0.2229, 0.7836, 0.2568, 0.7845, 0.2533, 0.766, 0.2822, 0.7157, 0.2396, 0.7242, 0.2257, 0.7409, 0.2164, 0.7055, 0.4763, 0.705, 0.4763, 0.7943, 0.4763, 0.8878, 0.9402, 0.8478, 0.5, 0.9247, 0.5, 0.7469, 0.9402, 0.7059, 0.5, 0.7684, 0.5, 0.6701, 0.9402, 0.6289, 0.5, 0.7059, 0.5, 0.5272, 0.9402, 0.5041, 0.5, 0.5625, 0.5, 0.4503, 0.9402, 0.4247, 0.5, 0.5041, 0.5, 0.3709, 0.9402, 0.3622, 0.5, 0.4247, 0.5, 0.2773, 0.9402, 0.2372, 0.5, 0.2997, 0.5, 0.2003, 0.9402, 0.1602, 0.5, 0.2372, 0.5, 0.05859, 0.9402, 0.01843, 0.5, 0.08093, 0.5, 0.1583, 0.1199, 0.128, 0.1499, 0.1071, 0.1768, 0.4083, 0.2188, 0.4036, 0.2034, 0.3723, 0.146, 0.3282, 0.1133, 0.3723, 0.146, 0.3071, 0.1014, 0.2343, 0.09022, 0.2151, 0.09469, 0.1583, 0.1199, 0.1583, 0.1199, 0.2151, 0.09469, 0.128, 0.1499, 0.9648, 0.9402, 0.965, 1.0, 0.9413, 1.0, 0.8878, 0.9402, 0.9025, 1.0, 0.8788, 1.0, 0.2773, 0.9402, 0.2775, 1.0, 0.2538, 1.0, 0.05859, 0.9402, 0.05874, 1.0, 0.03501, 1.0, 0.2765, 0.3831, 0.2459, 0.4091, 0.25, 0.3857, 0.3254, 0.3628, 0.3232, 0.3929, 0.3019, 0.3753, 0.3628, 0.3254, 0.3803, 0.3418, 0.3459, 0.3459, 0.3857, 0.25, 0.4095, 0.2686, 0.3831, 0.2765, 0.3753, 0.1981, 0.4036, 0.2034, 0.3831, 0.2235, 0.3459, 0.1541, 0.3723, 0.146, 0.3628, 0.1746, 0.3019, 0.1247, 0.3071, 0.1014, 0.3254, 0.1372, 0.2765, 0.1169, 0.3071, 0.1014, 0.3019, 0.1247, 0.2235, 0.1169, 0.2151, 0.09469, 0.25, 0.1143, 0.1143, 0.25, 0.09064, 0.2461, 0.1169, 0.2235, 0.1169, 0.2765, 0.09064, 0.2461, 0.1143, 0.25, 0.1372, 0.3254, 0.1153, 0.3353, 0.1247, 0.3019, 0.25, 0.3857, 0.2459, 0.4091, 0.2235, 0.3831, 0.3247, 0.1922, 0.3438, 0.2408, 0.3159, 0.1808, 0.25, 0.3857, 0.2765, 0.3831, 0.25, 0.3857, 0.2765, 0.3831, 0.3019, 0.3753, 0.2765, 0.3831, 0.3019, 0.3753, 0.3254, 0.3628, 0.3019, 0.3753, 0.3254, 0.3628, 0.3459, 0.3459, 0.3254, 0.3628, 0.3459, 0.3459, 0.3628, 0.3254, 0.3459, 0.3459, 0.3628, 0.3254, 0.3753, 0.3019, 0.3628, 0.3254, 0.3753, 0.3019, 0.3831, 0.2765, 0.3753, 0.3019, 0.3831, 0.2765, 0.3857, 0.25, 0.3831, 0.2765, 0.3857, 0.25, 0.3831, 0.2235, 0.3857, 0.25, 0.3831, 0.2235, 0.3753, 0.1981, 0.3831, 0.2235, 0.3753, 0.1981, 0.3628, 0.1746, 0.3753, 0.1981, 0.3628, 0.1746, 0.3459, 0.1541, 0.3628, 0.1746, 0.3459, 0.1541, 0.3254, 0.1372, 0.3459, 0.1541, 0.3254, 0.1372, 0.3019, 0.1247, 0.3254, 0.1372, 0.3019, 0.1247, 0.2765, 0.1169, 0.3019, 0.1247, 0.2765, 0.1169, 0.25, 0.1143, 0.2765, 0.1169, 0.25, 0.1143, 0.2235, 0.1169, 0.25, 0.1143, 0.2235, 0.1169, 0.1981, 0.1247, 0.2235, 0.1169, 0.1981, 0.1247, 0.1746, 0.1372, 0.1981, 0.1247, 0.1746, 0.1372, 0.1541, 0.1541, 0.1746, 0.1372, 0.1541, 0.1541, 0.1372, 0.1746, 0.1541, 0.1541, 0.1372, 0.1746, 0.1247, 0.1981, 0.1372, 0.1746, 0.1247, 0.1981, 0.1169, 0.2235, 0.1247, 0.1981, 0.1169, 0.2235, 0.1143, 0.25, 0.1169, 0.2235, 0.1143, 0.25, 0.1169, 0.2765, 0.1143, 0.25, 0.1169, 0.2765, 0.1247, 0.3019, 0.1169, 0.2765, 0.1247, 0.3019, 0.1372, 0.3254, 0.1247, 0.3019, 0.1372, 0.3254, 0.1541, 0.3459, 0.1372, 0.3254, 0.1541, 0.3459, 0.1746, 0.3628, 0.1541, 0.3459, 0.1746, 0.3628, 0.1981, 0.3753, 0.1746, 0.3628, 0.1981, 0.3753, 0.2235, 0.3831, 0.1981, 0.3753, 0.2235, 0.3831, 0.25, 0.3857, 0.2235, 0.3831, 0.3442, 0.2593, 0.3857, 0.25, 0.3831, 0.2765, 0.3442, 0.2593, 0.3831, 0.2235, 0.3857, 0.25, 0.271, 0.1569, 0.25, 0.1143, 0.2765, 0.1169, 0.2079, 0.1655, 0.1981, 0.1247, 0.2235, 0.1169, 0.2079, 0.1655, 0.1541, 0.1541, 0.1746, 0.1372, 0.1619, 0.2134, 0.1247, 0.1981, 0.1372, 0.1746, 0.1653, 0.2884, 0.1169, 0.2765, 0.1143, 0.25, 0.3198, 0.4184, 0.2856, 0.4288, 0.2539, 0.4094, 0.3282, 0.3903, 0.2348, 0.3418, 0.1981, 0.3753, 0.1746, 0.3628, 0.2348, 0.3418, 0.2235, 0.3831, 0.1981, 0.3753, 0.2348, 0.3418, 0.2651, 0.3417, 0.312, 0.3213, 0.1653, 0.2884, 0.188, 0.3213, 0.2348, 0.3418, 0.312, 0.3213, 0.3282, 0.3051, 0.3442, 0.2593, 0.2905, 0.2928, 0.2651, 0.3417, 0.2484, 0.3104, 0.2905, 0.2928, 0.3282, 0.3051, 0.2651, 0.3417, 0.3076, 0.2385, 0.3159, 0.1808, 0.3438, 0.2408, 0.2823, 0.1989, 0.2663, 0.1558, 0.3159, 0.1808, 0.2424, 0.1907, 0.2663, 0.1558, 0.2823, 0.1989, 0.2062, 0.2083, 0.2031, 0.168, 0.2424, 0.1907, 0.2062, 0.2083, 0.2049, 0.2108, 0.191, 0.2501, 0.2779, 0.2236, 0.3079, 0.2385, 0.2877, 0.2574, 0.2238, 0.278, 0.1907, 0.2559, 0.2107, 0.25, 0.2107, 0.25, 0.2112, 0.2538, 0.2238, 0.278, 0.2779, 0.2236, 0.2813, 0.2277, 0.2527, 0.2112, 0.2877, 0.2574, 0.2872, 0.2613, 0.2813, 0.2277, 0.2627, 0.2447, 0.2813, 0.2277, 0.2872, 0.2613, 0.2455, 0.2378, 0.2221, 0.2237, 0.2527, 0.2112, 0.2541, 0.2619, 0.2607, 0.259, 0.2627, 0.2447, 0.2538, 0.2541, 0.247, 0.264, 0.2458, 0.2523, 0.2538, 0.2541, 0.2607, 0.259, 0.247, 0.264, 0.2458, 0.2523, 0.2447, 0.2381, 0.2517, 0.2458, 0.2458, 0.2523, 0.2462, 0.248, 0.2516, 0.2549, 0.2538, 0.2541, 0.2516, 0.2549, 0.2549, 0.2475, 0.2517, 0.2458, 0.2462, 0.248, 0.2458, 0.2523, 0.7625, 0.2687, 0.766, 0.2822, 0.7845, 0.2533, 0.7625, 0.2687, 0.7845, 0.2533, 0.7713, 0.2464, 0.7572, 0.2284, 0.7621, 0.2182, 0.7365, 0.2326, 0.7274, 0.2522, 0.7284, 0.2506, 0.7365, 0.2326, 0.7572, 0.2284, 0.7639, 0.232, 0.7713, 0.2464, 0.7365, 0.2326, 0.7429, 0.2292, 0.7572, 0.2284, 0.6228, 0.1644, 0.6229, 0.1644, 0.6225, 0.1648, 0.6225, 0.1648, 0.6229, 0.1644, 0.6645, 0.1228, 0.8352, 0.1225, 0.8356, 0.1228, 0.8772, 0.1644, 0.6648, 0.3775, 0.6648, 0.3775, 0.6645, 0.3772, 0.6648, 0.1225, 0.6648, 0.1225, 0.7057, 0.104, 0.735, 0.4019, 0.75, 0.4033, 0.7052, 0.3959, 0.6648, 0.1225, 0.7057, 0.104, 0.7359, 0.09806, 0.6648, 0.3775, 0.7052, 0.3959, 0.6648, 0.3775, 0.6226, 0.3353, 0.6041, 0.2948, 0.5981, 0.2641, 0.8775, 0.1648, 0.8772, 0.1644, 0.8775, 0.1648, 0.5981, 0.2641, 0.5981, 0.2356, 0.6042, 0.2049, 0.6042, 0.2049, 0.6228, 0.1644, 0.6225, 0.1648, 0.6648, 0.3775, 0.6645, 0.3772, 0.6648, 0.3775, 0.6226, 0.3353, 0.6645, 0.3772, 0.6225, 0.3352, 0.6648, 0.3775, 0.6645, 0.3772, 0.6226, 0.3353, 0.6648, 0.3775, 0.6225, 0.3352, 0.6648, 0.3775, 0.6225, 0.1648, 0.6228, 0.1644, 0.6225, 0.1648, 0.6648, 0.1225, 0.6229, 0.1644, 0.6228, 0.1644, 0.6648, 0.1225, 0.6225, 0.1648, 0.6645, 0.1228, 0.8352, 0.1225, 0.8352, 0.1225, 0.8352, 0.1225, 0.8352, 0.1225, 0.8775, 0.1648, 0.8437, 0.102, 0.8775, 0.1648, 0.8356, 0.1228, 0.8775, 0.1648, 0.8352, 0.1225, 0.8775, 0.1648, 0.8356, 0.1228, 0.8772, 0.3356, 0.8775, 0.3352, 0.8775, 0.3352, 0.8352, 0.3775, 0.8771, 0.3356, 0.8772, 0.3356, 0.8775, 0.3352, 0.8357, 0.377, 0.8775, 0.3352, 0.5237, 0.2052, 0.5237, 0.2946, 0.5237, 0.295, 0.5236, 0.2941, 0.5237, 0.295, 0.5237, 0.2054, 0.5237, 0.2052, 0.5237, 0.205, 0.5237, 0.2946, 0.5236, 0.2941, 0.5237, 0.2054, 0.5237, 0.205, 0.9763, 0.295, 0.9763, 0.295, 0.9763, 0.295, 0.9763, 0.2943, 0.9763, 0.205, 0.9763, 0.2051, 0.7055, 0.4763, 0.7943, 0.4763, 0.795, 0.4763, 0.7055, 0.4763, 0.7054, 0.4763, 0.705, 0.4763, 0.795, 0.4763, 0.795, 0.4763, 0.795, 0.4763, 0.795, 0.02373, 0.795, 0.02373, 0.7943, 0.02366, 0.7055, 0.02368, 0.7054, 0.02369, 0.7078, 0.02345, 0.9763, 0.2051, 0.9763, 0.2054, 0.9764, 0.2058, 0.9763, 0.295, 0.9763, 0.295, 0.9763, 0.2943, 0.5237, 0.2052, 0.5237, 0.2054, 0.5237, 0.205, 0.5237, 0.2946, 0.5237, 0.295, 0.5236, 0.2941, 0.795, 0.4763, 0.7943, 0.4763, 0.7054, 0.4763, 0.7054, 0.02369, 0.705, 0.02373, 0.7943, 0.02366, 0.9763, 0.2054, 0.9763, 0.205, 0.9763, 0.2943, 0.5237, 0.295, 0.5237, 0.2946, 0.5237, 0.2054, 0.5717, 0.3947, 0.5478, 0.3587, 0.5315, 0.3205, 0.8966, 0.4267, 0.9131, 0.4131, 0.8577, 0.4528, 0.8947, 0.07171, 0.8592, 0.04802, 0.9282, 0.1052, 0.3789, 0.3789, 0.3513, 0.4016, 0.3282, 0.3903, 0.3846, 0.335, 0.3282, 0.3903, 0.3513, 0.4016, 0.3198, 0.4184, 0.4184, 0.3198, 0.3846, 0.335, 0.4113, 0.2499, 0.4288, 0.2856, 0.3846, 0.335, 0.4016, 0.3513, 0.3789, 0.3789, 0.3846, 0.335, 0.4184, 0.3198, 0.4016, 0.3513, 0.4016, 0.1487, 0.4083, 0.2188, 0.3282, 0.1133, 0.3789, 0.1211, 0.4113, 0.2499, 0.4323, 0.25, 0.4288, 0.2856, 0.4083, 0.2188, 0.4184, 0.1802, 0.4288, 0.2144, 0.4083, 0.2188, 0.4016, 0.1487, 0.4184, 0.1802, 0.2856, 0.0712, 0.3282, 0.1133, 0.2343, 0.09022, 0.25, 0.0677, 0.3282, 0.1133, 0.3198, 0.08158, 0.3513, 0.09842, 0.1802, 0.08158, 0.2144, 0.0712, 0.2343, 0.09022, 0.1583, 0.1199, 0.2343, 0.09022, 0.2144, 0.0712, 0.25, 0.0677, 0.1211, 0.1211, 0.1583, 0.1199, 0.1071, 0.1768, 0.09842, 0.1487, 0.1583, 0.1199, 0.1487, 0.09842, 0.1802, 0.08158, 0.1583, 0.1199, 0.1211, 0.1211, 0.1487, 0.09842, 0.08158, 0.1802, 0.1071, 0.1768, 0.09087, 0.2541, 0.0712, 0.2144, 0.0712, 0.2856, 0.09087, 0.2541, 0.12, 0.3418, 0.08158, 0.3198, 0.09087, 0.2541, 0.0677, 0.25, 0.0712, 0.2144, 0.09087, 0.2541, 0.0712, 0.2856, 0.0677, 0.25, 0.1211, 0.3789, 0.12, 0.3418, 0.1768, 0.3929, 0.1487, 0.4016, 0.12, 0.3418, 0.09842, 0.3513, 0.08158, 0.3198, 0.2144, 0.4288, 0.1802, 0.4184, 0.1768, 0.3929, 0.2539, 0.4094, 0.9873, 0.2776, 0.9781, 0.2765, 0.9531, 0.3571, 0.9434, 0.3866, 0.2539, 0.4094, 0.25, 0.4323, 0.2144, 0.4288, 0.8265, 0.4667, 0.7315, 0.4789, 0.7439, 0.4867, 0.8265, 0.4667, 0.7439, 0.4867, 0.8589, 0.4626, 0.8966, 0.4267, 0.8589, 0.4626, 0.9434, 0.3866, 0.9798, 0.1847, 0.9684, 0.1789, 0.9781, 0.2765, 0.9873, 0.2776, 0.9798, 0.1847, 0.9218, 0.0865, 0.9418, 0.1218, 0.9684, 0.1789, 0.6411, 0.03737, 0.6418, 0.04752, 0.7315, 0.02112, 0.7561, 0.01327, 0.8947, 0.07171, 0.9418, 0.1218, 0.9218, 0.0865, 0.8947, 0.07171, 0.9218, 0.0865, 0.8359, 0.03003, 0.6411, 0.03737, 0.5681, 0.09521, 0.5733, 0.1034, 0.6418, 0.04752, 0.5681, 0.09521, 0.5227, 0.1766, 0.529, 0.1944, 0.5733, 0.1034, 0.6337, 0.4586, 0.6406, 0.4519, 0.5717, 0.3947, 0.5496, 0.3769, 0.529, 0.1944, 0.5227, 0.1766, 0.5119, 0.2692, 0.5315, 0.3205, 0.5119, 0.2692, 0.5496, 0.3769, 0.6337, 0.4586, 0.7439, 0.4867, 0.7315, 0.4789, 0.6406, 0.4519, 0.795, 0.02373, 0.8359, 0.03003, 0.7315, 0.02112, 0.7078, 0.02345, 0.529, 0.1944, 0.5236, 0.2941, 0.5237, 0.205, 0.5812, 0.3012, 0.6296, 0.3768, 0.5883, 0.3169, 0.849, 0.07052, 0.8434, 0.06754, 0.9061, 0.1172, 0.9098, 0.1216, 0.6406, 0.4519, 0.7315, 0.4789, 0.7078, 0.4765, 0.9781, 0.2765, 0.9763, 0.295, 0.9531, 0.3571, 0.9781, 0.2765, 0.9764, 0.2058, 0.9763, 0.295, 0.62, 0.09157, 0.5687, 0.1545, 0.571, 0.1502, 0.62, 0.09157, 0.5832, 0.3661, 0.6553, 0.4318, 0.6502, 0.429, 0.5893, 0.3772, 0.8277, 0.4379, 0.8095, 0.4461, 0.8772, 0.4107, 0.9098, 0.1216, 0.9061, 0.1172, 0.9451, 0.187, 0.9504, 0.2153, 0.62, 0.09157, 0.62, 0.09157, 0.687, 0.05492, 0.6926, 0.05325, 0.7335, 0.4543, 0.8095, 0.4461, 0.8277, 0.4379, 0.7263, 0.4536, 0.795, 0.4763, 0.7078, 0.4765, 0.7315, 0.4789, 0.8265, 0.4667, 0.5893, 0.3772, 0.5528, 0.306, 0.5832, 0.3661, 0.7335, 0.4543, 0.7055, 0.4763, 0.795, 0.4763, 0.8095, 0.4461, 0.936, 0.3325, 0.8772, 0.4107, 0.9131, 0.4131, 0.9519, 0.3593, 0.9504, 0.2153, 0.936, 0.3325, 0.9763, 0.295, 0.9763, 0.2051, 0.9098, 0.1216, 0.9504, 0.2153, 0.9631, 0.1617, 0.9282, 0.1052, 0.9763, 0.2051, 0.9631, 0.1617, 0.9504, 0.2153, 0.9098, 0.1216, 0.9282, 0.1052, 0.8592, 0.04802, 0.849, 0.07052, 0.7737, 0.04639, 0.849, 0.07052, 0.8592, 0.04802, 0.795, 0.02373, 0.5469, 0.2533, 0.5687, 0.1545, 0.5369, 0.1617, 0.5237, 0.2052, 0.795, 0.02373, 0.7055, 0.02368, 0.7737, 0.04639, 0.7055, 0.02368, 0.6413, 0.04776, 0.6926, 0.05325, 0.6413, 0.04776, 0.62, 0.09157, 0.6926, 0.05325, 0.6413, 0.04776, 0.5715, 0.1056, 0.62, 0.09157, 0.5715, 0.1056, 0.5369, 0.1617, 0.5687, 0.1545, 0.5469, 0.2533, 0.5237, 0.295, 0.5478, 0.3587, 0.5832, 0.3661, 0.5237, 0.2052, 0.5237, 0.295, 0.5469, 0.2533, 0.6553, 0.4318, 0.5832, 0.3661, 0.5869, 0.4131, 0.6428, 0.453, 0.6553, 0.4318, 0.6428, 0.453, 0.7055, 0.4763, 0.7335, 0.4543, 0.6553, 0.4318, 0.7335, 0.4543, 0.7263, 0.4536, 0.6502, 0.429, 0.5687, 0.1545, 0.5469, 0.2533, 0.5464, 0.2263, 0.571, 0.1502, 0.9219, 0.3589, 0.8772, 0.4107, 0.936, 0.3325, 0.7737, 0.04639, 0.7665, 0.04568, 0.8434, 0.06754, 0.849, 0.07052, 0.6926, 0.05325, 0.687, 0.05492, 0.7665, 0.04568, 0.7737, 0.04639, 0.5528, 0.306, 0.5464, 0.2263, 0.5469, 0.2533, 0.7055, 0.02368, 0.7943, 0.02366, 0.705, 0.02373, 0.9543, 0.2665, 0.936, 0.3325, 0.9504, 0.2153, 0.7263, 0.4536, 0.8277, 0.4379, 0.8211, 0.4098, 0.7203, 0.4224, 0.9219, 0.3589, 0.8955, 0.3471, 0.8211, 0.4098, 0.8277, 0.4379, 0.9543, 0.2665, 0.9252, 0.2704, 0.8955, 0.3471, 0.9219, 0.3589, 0.9451, 0.187, 0.9197, 0.2018, 0.9252, 0.2704, 0.9543, 0.2665, 0.9061, 0.1172, 0.8883, 0.1405, 0.9197, 0.2018, 0.9451, 0.187, 0.9061, 0.1172, 0.8434, 0.06754, 0.8359, 0.0959, 0.8883, 0.1405, 0.7665, 0.04568, 0.7545, 0.07516, 0.8359, 0.0959, 0.8434, 0.06754, 0.571, 0.1502, 0.5959, 0.1641, 0.6566, 0.1021, 0.62, 0.09157, 0.5464, 0.2263, 0.5748, 0.2296, 0.5959, 0.1641, 0.571, 0.1502, 0.5528, 0.306, 0.5812, 0.3012, 0.5748, 0.2296, 0.5464, 0.2263, 0.5528, 0.306, 0.5893, 0.3772, 0.6296, 0.3768, 0.5812, 0.3012, 0.7982, 0.4197, 0.7116, 0.4209, 0.7203, 0.4224, 0.8211, 0.4098, 0.7203, 0.4224, 0.6502, 0.429, 0.7263, 0.4536, 0.8437, 0.102, 0.8359, 0.0959, 0.7545, 0.07516, 0.7642, 0.07415, 0.7116, 0.4209, 0.6357, 0.3844, 0.6296, 0.3768, 0.7203, 0.4224, 0.9056, 0.3332, 0.8955, 0.3471, 0.9252, 0.2704, 0.9259, 0.2642, 0.7545, 0.07516, 0.6958, 0.0821, 0.7642, 0.07415, 0.8211, 0.4098, 0.8955, 0.3471, 0.8595, 0.3883, 0.6566, 0.1021, 0.6357, 0.1156, 0.6958, 0.0821, 0.6357, 0.1156, 0.6566, 0.1021, 0.5959, 0.1641, 0.593, 0.1696, 0.9259, 0.2642, 0.9252, 0.2704, 0.9197, 0.2018, 0.9101, 0.179, 0.593, 0.1696, 0.5959, 0.1641, 0.5748, 0.2296, 0.5741, 0.2358, 0.5741, 0.2358, 0.5748, 0.2296, 0.5812, 0.3012, 0.5883, 0.3169, 0.7116, 0.4209, 0.7982, 0.4197, 0.7935, 0.3963, 0.735, 0.4019, 0.8883, 0.1405, 0.8437, 0.102, 0.9101, 0.179, 0.7982, 0.4197, 0.8595, 0.3883, 0.8352, 0.3775, 0.7935, 0.3963, 0.9259, 0.2642, 0.9101, 0.179, 0.8963, 0.2065, 0.8984, 0.2796, 0.7845, 0.2533, 0.7836, 0.2568, 0.7736, 0.2229, 0.7621, 0.2182, 0.8775, 0.1648, 0.8963, 0.2065, 0.9101, 0.179, 0.8775, 0.1648, 0.9101, 0.179, 0.8437, 0.102, 0.6648, 0.1225, 0.6958, 0.0821, 0.6357, 0.1156, 0.6042, 0.2049, 0.593, 0.1696, 0.5741, 0.2358, 0.5981, 0.2641, 0.5741, 0.2358, 0.5883, 0.3169, 0.6226, 0.3353, 0.5883, 0.3169, 0.6357, 0.3844, 0.6648, 0.3775, 0.6226, 0.3353, 0.6357, 0.3844, 0.6648, 0.3775, 0.6357, 0.3844, 0.7116, 0.4209, 0.735, 0.4019, 0.6648, 0.3775, 0.7116, 0.4209, 0.8772, 0.3356, 0.7836, 0.2568, 0.751, 0.2841, 0.8352, 0.3775, 0.751, 0.2841, 0.75, 0.4033, 0.7948, 0.3959, 0.8775, 0.1648, 0.7736, 0.2229, 0.7836, 0.2568, 0.8959, 0.2052, 0.7836, 0.2568, 0.8772, 0.3356, 0.9019, 0.2644, 0.7836, 0.2568, 0.9019, 0.2644, 0.8959, 0.2052, 0.6041, 0.2948, 0.7188, 0.2678, 0.7157, 0.2396, 0.5981, 0.2356, 0.7736, 0.2229, 0.8352, 0.1225, 0.7938, 0.1038, 0.7409, 0.2164, 0.7736, 0.2229, 0.7938, 0.1038, 0.7409, 0.2164, 0.7938, 0.1038, 0.75, 0.09668, 0.7409, 0.2164, 0.75, 0.09668, 0.7057, 0.104, 0.7157, 0.2396, 0.6228, 0.1644, 0.5981, 0.2356, 0.6648, 0.3775, 0.751, 0.2841, 0.7188, 0.2678, 0.6225, 0.3352, 0.7188, 0.2678, 0.6041, 0.2948, 0.6225, 0.3352, 0.7386, 0.2841, 0.7166, 0.26, 0.7188, 0.2678, 0.751, 0.2841, 0.751, 0.2841, 0.6648, 0.3775, 0.7052, 0.3959, 0.751, 0.2841, 0.7052, 0.3959, 0.75, 0.4033, 0.7157, 0.2396, 0.7188, 0.2678, 0.7166, 0.26, 0.7684, 0.5, 0.8478, 0.5, 0.8253, 0.9402, 0.7469, 0.9402, 0.751, 0.2841, 0.7836, 0.2568, 0.766, 0.2822, 0.7409, 0.2164, 0.7242, 0.2257, 0.7621, 0.2182, 0.7157, 0.2396, 0.7166, 0.26, 0.7242, 0.2257, 0.05859, 0.9402, 0.0, 0.9402, 0.01843, 0.5, 0.8878, 0.9402, 0.8253, 0.9402, 0.8478, 0.5, 0.5625, 0.5, 0.6289, 0.5, 0.6066, 0.9402, 0.5272, 0.9402, 0.7469, 0.9402, 0.6701, 0.9402, 0.7059, 0.5, 0.6701, 0.9402, 0.6066, 0.9402, 0.6289, 0.5, 0.2997, 0.5, 0.3622, 0.5, 0.3709, 0.9402, 0.2773, 0.9402, 0.5272, 0.9402, 0.4503, 0.9402, 0.5041, 0.5, 0.4503, 0.9402, 0.3709, 0.9402, 0.4247, 0.5, 0.08093, 0.5, 0.1602, 0.5, 0.1378, 0.9402, 0.05859, 0.9402, 0.2773, 0.9402, 0.2003, 0.9402, 0.2372, 0.5, 0.2003, 0.9402, 0.1378, 0.9402, 0.1602, 0.5, 0.4095, 0.2686, 0.4113, 0.2499, 0.3846, 0.335, 0.3803, 0.3418, 0.9648, 0.9402, 0.8878, 0.9402, 0.9247, 0.5, 0.4036, 0.2034, 0.4083, 0.2188, 0.4113, 0.2499, 0.4095, 0.2686, 0.09064, 0.2461, 0.09087, 0.2541, 0.1071, 0.1768, 0.128, 0.1499, 0.1153, 0.3353, 0.12, 0.3418, 0.09087, 0.2541, 0.09064, 0.2461, 0.3282, 0.1133, 0.4083, 0.2188, 0.3723, 0.146, 0.3232, 0.3929, 0.3282, 0.3903, 0.2539, 0.4094, 0.2459, 0.4091, 0.1718, 0.3903, 0.1768, 0.3929, 0.12, 0.3418, 0.1153, 0.3353, 0.3071, 0.1014, 0.2151, 0.09469, 0.2343, 0.09022, 0.3282, 0.1133, 0.3803, 0.3418, 0.3846, 0.335, 0.3282, 0.3903, 0.3232, 0.3929, 0.2459, 0.4091, 0.2539, 0.4094, 0.1768, 0.3929, 0.1718, 0.3903, 0.91, 1.0, 0.8878, 0.9402, 0.9648, 0.9402, 0.9337, 1.0, 0.9648, 0.9402, 0.9962, 1.0, 0.9725, 1.0, 0.8475, 1.0, 0.8253, 0.9402, 0.8878, 0.9402, 0.8712, 1.0, 0.785, 1.0, 0.7469, 0.9402, 0.8253, 0.9402, 0.8087, 1.0, 0.8253, 0.9402, 0.84, 1.0, 0.8163, 1.0, 0.715, 1.0, 0.6913, 1.0, 0.6701, 0.9402, 0.7469, 0.9402, 0.7469, 0.9402, 0.7775, 1.0, 0.7538, 1.0, 0.7469, 0.9402, 0.7462, 1.0, 0.7225, 1.0, 0.6288, 1.0, 0.6066, 0.9402, 0.6701, 0.9402, 0.6525, 1.0, 0.6701, 0.9402, 0.6837, 1.0, 0.66, 1.0, 0.5663, 1.0, 0.5272, 0.9402, 0.6066, 0.9402, 0.59, 1.0, 0.6066, 0.9402, 0.6212, 1.0, 0.5975, 1.0, 0.4725, 1.0, 0.4503, 0.9402, 0.5272, 0.9402, 0.4962, 1.0, 0.5272, 0.9402, 0.5587, 1.0, 0.535, 1.0, 0.5272, 0.9402, 0.5275, 1.0, 0.5038, 1.0, 0.41, 1.0, 0.3709, 0.9402, 0.4503, 0.9402, 0.4337, 1.0, 0.4503, 0.9402, 0.465, 1.0, 0.4413, 1.0, 0.3163, 1.0, 0.2773, 0.9402, 0.3709, 0.9402, 0.34, 1.0, 0.3709, 0.9402, 0.4025, 1.0, 0.3788, 1.0, 0.3709, 0.9402, 0.3712, 1.0, 0.3475, 1.0, 0.2225, 1.0, 0.2003, 0.9402, 0.2773, 0.9402, 0.2462, 1.0, 0.2773, 0.9402, 0.3087, 1.0, 0.285, 1.0, 0.16, 1.0, 0.1378, 0.9402, 0.2003, 0.9402, 0.1837, 1.0, 0.2003, 0.9402, 0.215, 1.0, 0.1913, 1.0, 0.09751, 1.0, 0.05859, 0.9402, 0.1378, 0.9402, 0.1212, 1.0, 0.1378, 0.9402, 0.1525, 1.0, 0.1288, 1.0, 0.003756, 1.0, 0.0, 0.9402, 0.05859, 0.9402, 0.02749, 1.0, 0.05859, 0.9402, 0.08999, 1.0, 0.06626, 1.0, 0.2459, 0.4091, 0.2765, 0.3831, 0.3019, 0.3753, 0.3232, 0.3929, 0.2539, 0.4094, 0.2856, 0.4288, 0.25, 0.4323, 0.3232, 0.3929, 0.3254, 0.3628, 0.3459, 0.3459, 0.3803, 0.3418, 0.3803, 0.3418, 0.3753, 0.3019, 0.3831, 0.2765, 0.4095, 0.2686, 0.3628, 0.3254, 0.3753, 0.3019, 0.3803, 0.3418, 0.4095, 0.2686, 0.3857, 0.25, 0.3831, 0.2235, 0.4036, 0.2034, 0.3723, 0.146, 0.4036, 0.2034, 0.3753, 0.1981, 0.3628, 0.1746, 0.3071, 0.1014, 0.3723, 0.146, 0.3459, 0.1541, 0.3254, 0.1372, 0.3071, 0.1014, 0.2765, 0.1169, 0.25, 0.1143, 0.2151, 0.09469, 0.2151, 0.09469, 0.1981, 0.1247, 0.1746, 0.1372, 0.128, 0.1499, 0.2235, 0.1169, 0.1981, 0.1247, 0.2151, 0.09469, 0.128, 0.1499, 0.1247, 0.1981, 0.1169, 0.2235, 0.09064, 0.2461, 0.1746, 0.1372, 0.1541, 0.1541, 0.128, 0.1499, 0.1541, 0.1541, 0.1372, 0.1746, 0.128, 0.1499, 0.1372, 0.1746, 0.1247, 0.1981, 0.128, 0.1499, 0.1153, 0.3353, 0.09064, 0.2461, 0.1169, 0.2765, 0.1247, 0.3019, 0.1153, 0.3353, 0.1541, 0.3459, 0.1746, 0.3628, 0.1718, 0.3903, 0.1372, 0.3254, 0.1541, 0.3459, 0.1153, 0.3353, 0.1718, 0.3903, 0.1981, 0.3753, 0.2235, 0.3831, 0.2459, 0.4091, 0.1746, 0.3628, 0.1981, 0.3753, 0.1718, 0.3903, 0.3831, 0.2765, 0.4288, 0.2856, 0.4184, 0.3198, 0.3753, 0.3019, 0.3831, 0.2765, 0.3857, 0.25, 0.4323, 0.25, 0.4288, 0.2856, 0.2765, 0.3831, 0.2348, 0.3418, 0.312, 0.3213, 0.3019, 0.3753, 0.25, 0.3857, 0.2765, 0.3831, 0.2765, 0.3831, 0.2765, 0.3831, 0.3019, 0.3753, 0.3019, 0.3753, 0.3019, 0.3753, 0.3254, 0.3628, 0.3254, 0.3628, 0.3254, 0.3628, 0.3459, 0.3459, 0.3459, 0.3459, 0.3459, 0.3459, 0.3628, 0.3254, 0.3628, 0.3254, 0.3628, 0.3254, 0.3753, 0.3019, 0.3753, 0.3019, 0.3753, 0.3019, 0.3831, 0.2765, 0.3831, 0.2765, 0.3831, 0.2765, 0.3857, 0.25, 0.3857, 0.25, 0.3857, 0.25, 0.3831, 0.2235, 0.3831, 0.2235, 0.3831, 0.2235, 0.3753, 0.1981, 0.3753, 0.1981, 0.3753, 0.1981, 0.3628, 0.1746, 0.3628, 0.1746, 0.3628, 0.1746, 0.3459, 0.1541, 0.3459, 0.1541, 0.3459, 0.1541, 0.3254, 0.1372, 0.3254, 0.1372, 0.3254, 0.1372, 0.3019, 0.1247, 0.3019, 0.1247, 0.3019, 0.1247, 0.2765, 0.1169, 0.2765, 0.1169, 0.2765, 0.1169, 0.25, 0.1143, 0.25, 0.1143, 0.25, 0.1143, 0.2235, 0.1169, 0.2235, 0.1169, 0.2235, 0.1169, 0.1981, 0.1247, 0.1981, 0.1247, 0.1981, 0.1247, 0.1746, 0.1372, 0.1746, 0.1372, 0.1746, 0.1372, 0.1541, 0.1541, 0.1541, 0.1541, 0.1541, 0.1541, 0.1372, 0.1746, 0.1372, 0.1746, 0.1372, 0.1746, 0.1247, 0.1981, 0.1247, 0.1981, 0.1247, 0.1981, 0.1169, 0.2235, 0.1169, 0.2235, 0.1169, 0.2235, 0.1143, 0.25, 0.1143, 0.25, 0.1143, 0.25, 0.1169, 0.2765, 0.1169, 0.2765, 0.1169, 0.2765, 0.1247, 0.3019, 0.1247, 0.3019, 0.1247, 0.3019, 0.1372, 0.3254, 0.1372, 0.3254, 0.1372, 0.3254, 0.1541, 0.3459, 0.1541, 0.3459, 0.1541, 0.3459, 0.1746, 0.3628, 0.1746, 0.3628, 0.1746, 0.3628, 0.1981, 0.3753, 0.1981, 0.3753, 0.1981, 0.3753, 0.2235, 0.3831, 0.2235, 0.3831, 0.2235, 0.3831, 0.25, 0.3857, 0.25, 0.3857, 0.2348, 0.3418, 0.2765, 0.3831, 0.25, 0.3857, 0.3753, 0.3019, 0.3628, 0.3254, 0.312, 0.3213, 0.3442, 0.2593, 0.312, 0.3213, 0.3254, 0.3628, 0.3019, 0.3753, 0.312, 0.3213, 0.3459, 0.3459, 0.3254, 0.3628, 0.312, 0.3213, 0.3628, 0.3254, 0.3459, 0.3459, 0.3831, 0.2235, 0.3442, 0.2593, 0.3247, 0.1922, 0.3753, 0.1981, 0.3442, 0.2593, 0.3831, 0.2765, 0.3753, 0.3019, 0.3019, 0.1247, 0.3254, 0.1372, 0.3247, 0.1922, 0.271, 0.1569, 0.3247, 0.1922, 0.3628, 0.1746, 0.3753, 0.1981, 0.3247, 0.1922, 0.3459, 0.1541, 0.3628, 0.1746, 0.3247, 0.1922, 0.3254, 0.1372, 0.3459, 0.1541, 0.25, 0.1143, 0.271, 0.1569, 0.2079, 0.1655, 0.2235, 0.1169, 0.271, 0.1569, 0.2765, 0.1169, 0.3019, 0.1247, 0.1541, 0.1541, 0.2079, 0.1655, 0.1619, 0.2134, 0.1372, 0.1746, 0.2079, 0.1655, 0.1746, 0.1372, 0.1981, 0.1247, 0.1169, 0.2235, 0.1619, 0.2134, 0.1653, 0.2884, 0.1143, 0.25, 0.1619, 0.2134, 0.1169, 0.2235, 0.1247, 0.1981, 0.1541, 0.3459, 0.1653, 0.2884, 0.2348, 0.3418, 0.1746, 0.3628, 0.1653, 0.2884, 0.1247, 0.3019, 0.1169, 0.2765, 0.1653, 0.2884, 0.1372, 0.3254, 0.1247, 0.3019, 0.1653, 0.2884, 0.1541, 0.3459, 0.1372, 0.3254, 0.3159, 0.1808, 0.2663, 0.1558, 0.271, 0.1569, 0.3247, 0.1922, 0.2348, 0.3418, 0.25, 0.3857, 0.2235, 0.3831, 0.1653, 0.2884, 0.1559, 0.2663, 0.188, 0.3213, 0.2663, 0.1558, 0.2031, 0.168, 0.2079, 0.1655, 0.271, 0.1569, 0.2031, 0.168, 0.1617, 0.2135, 0.1619, 0.2134, 0.2079, 0.1655, 0.312, 0.3213, 0.2651, 0.3417, 0.3282, 0.3051, 0.2348, 0.3418, 0.188, 0.3213, 0.2651, 0.3417, 0.3442, 0.2593, 0.3282, 0.3051, 0.3438, 0.2408, 0.1559, 0.2663, 0.1653, 0.2884, 0.1619, 0.2134, 0.1617, 0.2135, 0.3247, 0.1922, 0.3442, 0.2593, 0.3438, 0.2408, 0.3282, 0.3051, 0.2905, 0.2928, 0.3076, 0.2385, 0.3438, 0.2408, 0.1559, 0.2663, 0.191, 0.2501, 0.2108, 0.2951, 0.188, 0.3213, 0.3076, 0.2385, 0.2823, 0.1989, 0.3159, 0.1808, 0.2424, 0.1907, 0.2031, 0.168, 0.2663, 0.1558, 0.2062, 0.2083, 0.1617, 0.2135, 0.2031, 0.168, 0.2062, 0.2083, 0.191, 0.2501, 0.1617, 0.2135, 0.191, 0.2501, 0.1559, 0.2663, 0.1617, 0.2135, 0.188, 0.3213, 0.2108, 0.2951, 0.2484, 0.3104, 0.2651, 0.3417, 0.2221, 0.2237, 0.2112, 0.2538, 0.2107, 0.25, 0.2238, 0.222, 0.2134, 0.2973, 0.2515, 0.3105, 0.2484, 0.3104, 0.2108, 0.2951, 0.2049, 0.2108, 0.2062, 0.2083, 0.2424, 0.1907, 0.2459, 0.1904, 0.2929, 0.2902, 0.3079, 0.2385, 0.3076, 0.2385, 0.2905, 0.2928, 0.2848, 0.2006, 0.2823, 0.1989, 0.3076, 0.2385, 0.3079, 0.2385, 0.191, 0.2501, 0.2049, 0.2108, 0.1907, 0.2559, 0.1907, 0.2559, 0.2134, 0.2973, 0.2108, 0.2951, 0.191, 0.2501, 0.2459, 0.1904, 0.2424, 0.1907, 0.2823, 0.1989, 0.2848, 0.2006, 0.2515, 0.3105, 0.2929, 0.2902, 0.2905, 0.2928, 0.2484, 0.3104, 0.2848, 0.2006, 0.2779, 0.2236, 0.251, 0.2106, 0.2459, 0.1904, 0.2621, 0.2857, 0.2929, 0.2902, 0.2515, 0.3105, 0.2621, 0.2857, 0.2877, 0.2574, 0.2929, 0.2902, 0.2877, 0.2574, 0.3079, 0.2385, 0.2929, 0.2902, 0.2779, 0.2236, 0.2848, 0.2006, 0.3079, 0.2385, 0.2049, 0.2108, 0.2238, 0.222, 0.2107, 0.25, 0.1907, 0.2559, 0.251, 0.2106, 0.2238, 0.222, 0.2459, 0.1904, 0.2238, 0.222, 0.2049, 0.2108, 0.2459, 0.1904, 0.2134, 0.2973, 0.2238, 0.278, 0.2621, 0.2857, 0.2515, 0.3105, 0.2238, 0.278, 0.2134, 0.2973, 0.1907, 0.2559, 0.2598, 0.2864, 0.2621, 0.2857, 0.2238, 0.278, 0.2244, 0.2794, 0.2779, 0.2236, 0.2877, 0.2574, 0.2813, 0.2277, 0.2238, 0.278, 0.2112, 0.2538, 0.2244, 0.2794, 0.251, 0.2106, 0.2779, 0.2236, 0.2527, 0.2112, 0.2527, 0.2112, 0.2221, 0.2237, 0.2238, 0.222, 0.251, 0.2106, 0.2872, 0.2613, 0.2877, 0.2574, 0.2621, 0.2857, 0.2598, 0.2864, 0.2527, 0.2112, 0.2813, 0.2277, 0.2627, 0.2447, 0.2455, 0.2378, 0.2541, 0.2619, 0.2872, 0.2613, 0.2598, 0.2864, 0.2541, 0.2619, 0.2627, 0.2447, 0.2872, 0.2613, 0.2221, 0.2237, 0.2455, 0.2378, 0.2366, 0.2541, 0.2112, 0.2538, 0.2447, 0.2381, 0.2366, 0.2543, 0.2366, 0.2541, 0.2455, 0.2378, 0.2366, 0.2541, 0.2244, 0.2794, 0.2112, 0.2538, 0.2366, 0.2541, 0.2541, 0.2619, 0.2244, 0.2794, 0.2541, 0.2619, 0.2598, 0.2864, 0.2244, 0.2794, 0.247, 0.264, 0.2541, 0.2619, 0.2366, 0.2541, 0.2366, 0.2543, 0.2627, 0.2447, 0.2607, 0.259, 0.2622, 0.2432, 0.2622, 0.2432, 0.2447, 0.2381, 0.2455, 0.2378, 0.2627, 0.2447, 0.2607, 0.259, 0.2538, 0.2541, 0.2517, 0.2458, 0.2622, 0.2432, 0.2541, 0.2619, 0.247, 0.264, 0.2607, 0.259, 0.3857, 0.25, 0.3831, 0.2235, 0.7225, 1.0, 0.7462, 1.0, 0.2517, 0.2458, 0.2447, 0.2381, 0.2622, 0.2432, 0.2458, 0.2523, 0.2366, 0.2543, 0.2447, 0.2381, 0.2458, 0.2523, 0.247, 0.264, 0.2366, 0.2543, 0.2462, 0.248, 0.2549, 0.2475, 0.2516, 0.2549, 0.2538, 0.2541, 0.2458, 0.2523, 0.2516, 0.2549, 0.2517, 0.2458, 0.2549, 0.2475, 0.2462, 0.248, 0.2517, 0.2458, 0.2538, 0.2541, 0.2549, 0.2475, 0.3628, 0.3254, 0.3753, 0.3019, 0.4184, 0.3198, 0.4016, 0.3513, 0.3628, 0.3254, 0.4016, 0.3513, 0.3789, 0.3789, 0.3459, 0.3459, 0.3254, 0.3628, 0.3459, 0.3459, 0.3789, 0.3789, 0.3513, 0.4016, 0.3254, 0.3628, 0.3513, 0.4016, 0.3198, 0.4184, 0.3019, 0.3753, 0.3019, 0.3753, 0.3198, 0.4184, 0.2856, 0.4288, 0.2765, 0.3831, 0.2765, 0.3831, 0.9725, 1.0, 0.9962, 1.0, 0.25, 0.3857, 0.2235, 0.3831, 0.25, 0.3857, 0.25, 0.4323, 0.2144, 0.4288, 0.1981, 0.3753, 0.2235, 0.3831, 0.2144, 0.4288, 0.1802, 0.4184, 0.1981, 0.3753, 0.1802, 0.4184, 0.1487, 0.4016, 0.1746, 0.3628, 0.1746, 0.3628, 0.1487, 0.4016, 0.1211, 0.3789, 0.1541, 0.3459, 0.1372, 0.3254, 0.1541, 0.3459, 0.1211, 0.3789, 0.09842, 0.3513, 0.1247, 0.3019, 0.1372, 0.3254, 0.09842, 0.3513, 0.08158, 0.3198, 0.1247, 0.3019, 0.08158, 0.3198, 0.0712, 0.2856, 0.1169, 0.2765, 0.1169, 0.2765, 0.0712, 0.2856, 0.0677, 0.25, 0.1143, 0.25, 0.1143, 0.25, 0.0677, 0.25, 0.0712, 0.2144, 0.1169, 0.2235, 0.1247, 0.1981, 0.1169, 0.2235, 0.0712, 0.2144, 0.08158, 0.1802, 0.1372, 0.1746, 0.1247, 0.1981, 0.08158, 0.1802, 0.09842, 0.1487, 0.1372, 0.1746, 0.09842, 0.1487, 0.1211, 0.1211, 0.1541, 0.1541, 0.1541, 0.1541, 0.1211, 0.1211, 0.1487, 0.09842, 0.1746, 0.1372, 0.1746, 0.1372, 0.1487, 0.09842, 0.1802, 0.08158, 0.1981, 0.1247, 0.1981, 0.1247, 0.1802, 0.08158, 0.2144, 0.0712, 0.2235, 0.1169, 0.2235, 0.1169, 0.2144, 0.0712, 0.25, 0.0677, 0.25, 0.1143, 0.25, 0.1143, 0.25, 0.0677, 0.2856, 0.0712, 0.2765, 0.1169, 0.2765, 0.1169, 0.2856, 0.0712, 0.3198, 0.08158, 0.3019, 0.1247, 0.3254, 0.1372, 0.3019, 0.1247, 0.3198, 0.08158, 0.3513, 0.09842, 0.3459, 0.1541, 0.3254, 0.1372, 0.3513, 0.09842, 0.3789, 0.1211, 0.3628, 0.1746, 0.3459, 0.1541, 0.3789, 0.1211, 0.4016, 0.1487, 0.3753, 0.1981, 0.3628, 0.1746, 0.4016, 0.1487, 0.4184, 0.1802, 0.3753, 0.1981, 0.4184, 0.1802, 0.4288, 0.2144, 0.3831, 0.2235, 0.766, 0.2822, 0.7625, 0.2687, 0.7403, 0.2698, 0.7386, 0.2841, 0.7242, 0.2257, 0.7166, 0.26, 0.7274, 0.2522, 0.7365, 0.2326, 0.7713, 0.2464, 0.7845, 0.2533, 0.7621, 0.2182, 0.7572, 0.2284, 0.7713, 0.2464, 0.7621, 0.2182, 0.7365, 0.2326, 0.7621, 0.2182, 0.7242, 0.2257, 0.7403, 0.2698, 0.7274, 0.2522, 0.7166, 0.26, 0.7403, 0.2698, 0.7166, 0.26, 0.7386, 0.2841, 0.7429, 0.2292, 0.7284, 0.2506, 0.7485, 0.2709, 0.7713, 0.2536, 0.7639, 0.232, 0.7948, 0.3959, 0.7935, 0.3963, 0.8352, 0.3775, 0.8352, 0.3775, 0.7365, 0.2326, 0.7284, 0.2506, 0.7429, 0.2292, 0.7713, 0.2464, 0.7639, 0.232, 0.7713, 0.2536, 0.7274, 0.2522, 0.7403, 0.2698, 0.7284, 0.2506, 0.7403, 0.2698, 0.7625, 0.2687, 0.7485, 0.2709, 0.7403, 0.2698, 0.7485, 0.2709, 0.7284, 0.2506, 0.7572, 0.2284, 0.7429, 0.2292, 0.7639, 0.232, 0.7625, 0.2687, 0.7713, 0.2536, 0.7485, 0.2709, 0.8772, 0.3356, 0.8771, 0.3356, 0.8775, 0.3352, 0.8352, 0.3775, 0.8357, 0.377, 0.8352, 0.3775, 0.8357, 0.377, 0.8775, 0.3352, 0.8771, 0.3356, 0.8357, 0.377, 0.8771, 0.3356, 0.8352, 0.3775, 0.6645, 0.1228, 0.6229, 0.1644, 0.6648, 0.1225, 0.8352, 0.1225, 0.8356, 0.1228, 0.8352, 0.1225, 0.8772, 0.1644, 0.8356, 0.1228, 0.8775, 0.1648, 0.6645, 0.3772, 0.6648, 0.3775, 0.6229, 0.3356, 0.6225, 0.3352, 0.6645, 0.3772, 0.6229, 0.3356, 0.8775, 0.3352, 0.8984, 0.2796, 0.8772, 0.3356, 0.6648, 0.3775, 0.735, 0.4019, 0.7052, 0.3959, 0.7359, 0.09806, 0.7057, 0.104, 0.75, 0.09668, 0.7938, 0.1038, 0.7951, 0.1042, 0.7359, 0.09806, 0.75, 0.09668, 0.75, 0.4033, 0.735, 0.4019, 0.7935, 0.3963, 0.7948, 0.3959, 0.8352, 0.1225, 0.8352, 0.1225, 0.7951, 0.1042, 0.7938, 0.1038, 0.8959, 0.2052, 0.8963, 0.2065, 0.8775, 0.1648, 0.8775, 0.1648, 0.6226, 0.3353, 0.6225, 0.3352, 0.6041, 0.2948, 0.5981, 0.2641, 0.6041, 0.2948, 0.5981, 0.2356, 0.9019, 0.2644, 0.8984, 0.2796, 0.8963, 0.2065, 0.8959, 0.2052, 0.6042, 0.2049, 0.5981, 0.2356, 0.6228, 0.1644, 0.8772, 0.1644, 0.8775, 0.1648, 0.8352, 0.1225, 0.8352, 0.1225, 0.6648, 0.1225, 0.6645, 0.1228, 0.6648, 0.1225, 0.8984, 0.2796, 0.9019, 0.2644, 0.8772, 0.3356, 0.6225, 0.3352, 0.6225, 0.3352, 0.6229, 0.3356, 0.6226, 0.3353, 0.6225, 0.3352, 0.6225, 0.3352, 0.6648, 0.3775, 0.6225, 0.3352, 0.6229, 0.3356, 0.6648, 0.1225, 0.6648, 0.1225, 0.6228, 0.1644, 0.6648, 0.1225, 0.6357, 0.1156, 0.6225, 0.1648, 0.6648, 0.1225, 0.6645, 0.1228, 0.6648, 0.1225, 0.6225, 0.1648, 0.6225, 0.1648, 0.6645, 0.1228, 0.9763, 0.295, 0.9763, 0.295, 0.9764, 0.2058, 0.9763, 0.2054, 0.8775, 0.1648, 0.8772, 0.1644, 0.8775, 0.1648, 0.8352, 0.3775, 0.8352, 0.3775, 0.8772, 0.3356, 0.8352, 0.3775, 0.8595, 0.3883, 0.8775, 0.3352, 0.8352, 0.3775, 0.8775, 0.3352, 0.8357, 0.377, 0.8352, 0.3775, 0.8357, 0.377, 0.8352, 0.3775, 0.5237, 0.2052, 0.5237, 0.205, 0.5237, 0.2054, 0.9763, 0.2051, 0.9763, 0.295, 0.9763, 0.2943, 0.795, 0.02373, 0.795, 0.02373, 0.7078, 0.02345, 0.7054, 0.02369, 0.9763, 0.2051, 0.9763, 0.205, 0.9763, 0.2054, 0.7055, 0.02368, 0.795, 0.02373, 0.7943, 0.02366, 0.7055, 0.02368, 0.705, 0.02373, 0.7054, 0.02369, 0.795, 0.4763, 0.7054, 0.4763, 0.7078, 0.4765, 0.795, 0.4763, 0.795, 0.02373, 0.795, 0.02373, 0.795, 0.02373, 0.795, 0.4763, 0.7943, 0.4763, 0.795, 0.4763, 0.7055, 0.4763, 0.7078, 0.4765, 0.7054, 0.4763, 0.6413, 0.04776, 0.7055, 0.02368, 0.7078, 0.02345, 0.6418, 0.04752, 0.5237, 0.295, 0.5237, 0.2946, 0.5236, 0.2941, 0.7054, 0.4763, 0.7943, 0.4763, 0.705, 0.4763, 0.795, 0.02373, 0.7054, 0.02369, 0.7943, 0.02366, 0.9763, 0.295, 0.9763, 0.2054, 0.9763, 0.2943, 0.5237, 0.2054, 0.5237, 0.2946, 0.5237, 0.205, 0.5237, 0.295, 0.5236, 0.2941, 0.5315, 0.3205, 0.5478, 0.3587, 0.9763, 0.295, 0.9519, 0.3593, 0.9531, 0.3571, 0.9763, 0.295, 0.795, 0.02373, 0.8592, 0.04802, 0.8359, 0.03003, 0.795, 0.02373, 0.5369, 0.1617, 0.529, 0.1944, 0.5237, 0.205, 0.5237, 0.2052, 0.9631, 0.1617, 0.9763, 0.2051, 0.9764, 0.2058, 0.9684, 0.1789, 0.8947, 0.07171, 0.8359, 0.03003, 0.8592, 0.04802, 0.795, 0.4763, 0.795, 0.4763, 0.8265, 0.4667, 0.8577, 0.4528, 0.5717, 0.3947, 0.5869, 0.4131, 0.5478, 0.3587, 0.9282, 0.1052, 0.9631, 0.1617, 0.9684, 0.1789, 0.9418, 0.1218, 0.6413, 0.04776, 0.6418, 0.04752, 0.5733, 0.1034, 0.5715, 0.1056, 0.5869, 0.4131, 0.5717, 0.3947, 0.6406, 0.4519, 0.6428, 0.453, 0.5715, 0.1056, 0.5733, 0.1034, 0.529, 0.1944, 0.5369, 0.1617, 0.8265, 0.4667, 0.8966, 0.4267, 0.8577, 0.4528, 0.9418, 0.1218, 0.8947, 0.07171, 0.9282, 0.1052, 0.6428, 0.453, 0.6406, 0.4519, 0.7078, 0.4765, 0.7055, 0.4763, 0.9519, 0.3593, 0.9131, 0.4131, 0.8966, 0.4267, 0.9531, 0.3571])
me_cylinder.materials.append(mat_base)
me_cylinder.materials.append(mat_secundario)
me_cylinder.materials.append(mat_dorado)
me_cylinder.use_remesh_fix_poles = True
me_cylinder.use_remesh_preserve_attributes = False
me_cylinder.use_mirror_vertex_groups = False
me_cylinder.update()

# ---- objects
ob_light = bpy.data.objects.new('Light', light_light)
ob_camera = bpy.data.objects.new('Camera', cam_camera)
ob_empty = bpy.data.objects.new('Empty', None)
ob_cylinder = bpy.data.objects.new('Cylinder', me_cylinder)

# ---- transforms, parenting, visibility, modifiers, constraints
ob_light.location = (4.076, 1.005, 5.904)
ob_light.rotation_euler = (0.6503, 0.05522, 1.866)
ob_light.lock_rotations_4d = False
ob_light.empty_display_type = 'ARROWS'
ob_light.color = (0.0, 0.0, 0.0, 0.0)
ob_light.lineart.crease_threshold = 0.0
ob_camera.location = (7.359, -6.926, 4.958)
ob_camera.rotation_euler = (1.109, 0.0, 0.8149)
ob_camera.lock_rotations_4d = False
ob_camera.empty_display_type = 'ARROWS'
ob_camera.color = (0.0, 0.0, 0.0, 0.0)
ob_camera.display_type = 'WIRE'
ob_camera.lineart.crease_threshold = 0.0
ob_empty.location = (-0.5063, 0.0, 0.2613)
ob_empty.rotation_euler = (1.571, 1.159, 0.0)
ob_empty.scale = (2.33, 2.33, 2.33)
ob_empty.empty_display_type = 'IMAGE'
ob_empty.empty_display_size = 5.0
ob_empty.use_empty_image_alpha = True
ob_empty.color = (1.0, 1.0, 1.0, 0.4403)
ob_empty.lineart.crease_threshold = 0.0
ob_cylinder.location = (0.3702, 0.0, 0.0)
ob_cylinder.rotation_euler = (-0.0, 1.571, 0.0)
ob_cylinder.scale = (0.7325, 0.7208, 2.011)
ob_cylinder.lineart.crease_threshold = 0.0
_m = ob_cylinder.modifiers.new('Cast', 'CAST')
_m.factor = 1.584

# ---- collection membership
col_collection.objects.link(ob_light)
col_collection.objects.link(ob_camera)
col_collection.objects.link(ob_empty)
col_collection.objects.link(ob_cylinder)

# ---- scene / render settings (as saved in the file)
scene.camera = ob_camera
scene.frame_start = 1; scene.frame_end = 250; scene.frame_set(1)
scene.render.engine = 'BLENDER_EEVEE_NEXT'
scene.cycles.use_denoising = False
scene.cycles.samples = 128
scene.cycles.sampling_pattern = 'TABULATED_SOBOL'
scene.cycles.use_adaptive_sampling = False
scene.cycles.use_light_tree = False
scene.view_settings.view_transform = 'Filmic'
bpy.context.view_layer.update()
